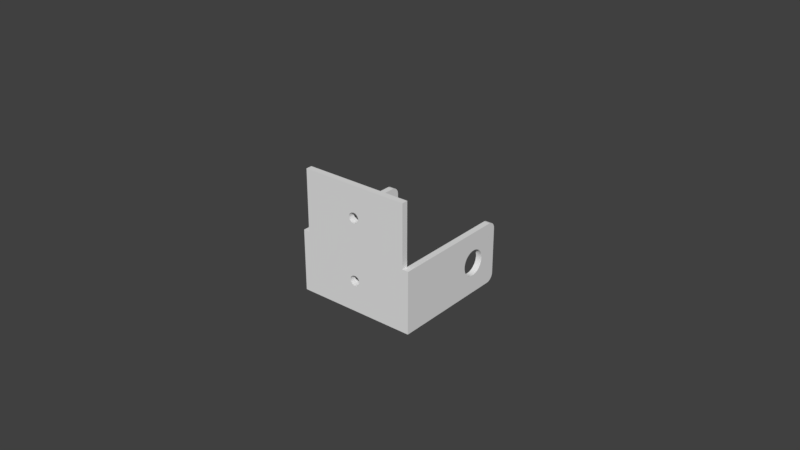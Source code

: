 # Source: upper-herkulex-bracket-3.blend  (saved by Blender 2.78.0; exported with 4.5.12 LTS)
import bpy
from mathutils import Matrix  # noqa: F401  (used for matrix-valued properties, if any)

bpy.ops.wm.read_factory_settings(use_empty=True)
scene = bpy.context.scene
scene.name = 'Scene'

# ---- collections
col_collection_1 = bpy.data.collections.new('Collection 1'); scene.collection.children.link(col_collection_1)

# ---- world
world_world = bpy.data.worlds.new('World'); scene.world = world_world
world_world.color = (0.05088, 0.05088, 0.05088)
world_world.use_sun_shadow = False
world_world.sun_shadow_jitter_overblur = 0.0
world_world.cycles.sampling_method = 'MANUAL'

# ---- meshes
me_cube_001 = bpy.data.meshes.new('Cube.001')
me_cube_001.from_pydata([(-0.0175, -0.02, 0.04), (-0.0175, -0.018, 0.04), (-0.0175, -0.018, 0.02), (-0.0175, -0.02, 0.02), (-0.00165, -0.02, 0.03), (0.0175, -0.02, 0.04), (0.0175, -0.018, 0.04), (-0.005, -0.018, 0.03211), (-0.005, -0.018, 0.02789), (-0.0195, -0.018, 0.02), (-0.0195, -0.02, 0.02), (-0.001642, -0.02, 0.02984), (0.001455, -0.02, 0.03078), (0.001524, -0.02, 0.03063), (0.001579, -0.02, 0.03048), (0.001618, -0.02, 0.03032), (0.001642, -0.02, 0.03016), (-0.001642, -0.02, 0.03016), (-0.001618, -0.02, 0.03032), (-0.001579, -0.02, 0.03048), (-0.001524, -0.02, 0.03063), (-0.001455, -0.02, 0.03078), (-0.001372, -0.02, 0.03092), (-0.001275, -0.02, 0.03105), (-0.001167, -0.02, 0.03117), (-0.001047, -0.02, 0.03128), (-0.0009167, -0.02, 0.03137), (-0.0007778, -0.02, 0.03146), (-0.0006314, -0.02, 0.03152), (-0.000479, -0.02, 0.03158), (-0.0003219, -0.02, 0.03162), (-0.0002018, -0.02, 0.03164), (0.0, -0.02, 0.03165), (0.0001213, -0.02, 0.03164), (0.0003219, -0.02, 0.03162), (0.0004397, -0.02, 0.03159), (0.0005933, -0.02, 0.03154), (0.0007778, -0.02, 0.03146), (0.0009167, -0.02, 0.03137), (0.001047, -0.02, 0.03128), (0.001167, -0.02, 0.03117), (0.001275, -0.02, 0.03105), (0.001372, -0.02, 0.03092), (0.0175, -0.02, 0.02), (0.0175, -0.018, 0.02), (0.005, -0.018, 0.03211), (0.005, -0.018, 0.035), (-0.005, -0.018, 0.035), (-0.005, -0.018, 0.02776), (-0.005, -0.018, 0.002), (-0.005, -0.018, 0.007143), (-0.005, -0.018, 0.00733), (-0.005, -0.018, 0.007475), (-0.005, -0.018, 0.007617), (-0.005, -0.018, 0.007755), (-0.005, -0.018, 0.007886), (-0.005, -0.018, 0.01211), (-0.005, -0.018, 0.01224), (-0.005, -0.018, 0.01238), (-0.005, -0.018, 0.01252), (-0.005, -0.018, 0.01267), (-0.005, -0.018, 0.01282), (-0.005, -0.018, 0.01296), (-0.005, -0.018, 0.0131), (-0.005, -0.018, 0.01324), (-0.005, -0.018, 0.02762), (-0.005, -0.015, 0.035), (-0.005, -0.015, 0.002), (-0.0175, -0.02, -9.313e-10), (-0.0195, -0.02, -9.313e-10), (-0.0195, 0.01, 0.02), (-0.0175, 0.01, 0.02), (-0.0195, -0.018, -9.313e-10), (-0.001618, -0.02, 0.02968), (-0.001642, -0.018, 0.02984), (-0.00165, -0.018, 0.03), (0.001372, -0.018, 0.03092), (0.001455, -0.018, 0.03078), (0.001524, -0.018, 0.03063), (0.001579, -0.018, 0.03048), (0.001618, -0.018, 0.03032), (0.001642, -0.018, 0.03016), (0.00165, -0.02, 0.03), (-0.001642, -0.018, 0.03016), (-0.001618, -0.018, 0.03032), (-0.001579, -0.018, 0.03048), (-0.001524, -0.018, 0.03063), (-0.001455, -0.018, 0.03078), (-0.001372, -0.018, 0.03092), (-0.001275, -0.018, 0.03105), (-0.001167, -0.018, 0.03117), (-0.001047, -0.018, 0.03128), (-0.0009167, -0.018, 0.03137), (-0.0007778, -0.018, 0.03146), (-0.0006314, -0.018, 0.03152), (-0.000479, -0.018, 0.03158), (-0.0003219, -0.018, 0.03162), (-0.0002178, -0.018, 0.03163), (0.0, -0.018, 0.03165), (0.0001051, -0.018, 0.03164), (0.0003219, -0.018, 0.03162), (0.000424, -0.018, 0.03159), (0.0005781, -0.018, 0.03154), (0.0007778, -0.018, 0.03146), (0.0009167, -0.018, 0.03137), (0.001047, -0.018, 0.03128), (0.001167, -0.018, 0.03117), (0.001275, -0.018, 0.03105), (0.0195, -0.02, 0.02), (0.0195, -0.018, 0.02), (0.005, -0.018, 0.02789), (0.005, -0.015, 0.002), (0.005, -0.015, 0.035), (0.005, -0.018, 0.02776), (0.005, -0.018, 0.02762), (0.005, -0.018, 0.02748), (0.005, -0.018, 0.0131), (0.005, -0.018, 0.01296), (0.005, -0.018, 0.01282), (0.005, -0.018, 0.002), (-0.01409, -0.018, 0.002), (-0.01422, -0.018, 0.002), (-0.01433, -0.018, 0.002), (-0.0175, -0.018, 0.002), (0.0, -0.015, 0.0331), (-0.002685, -0.015, 0.03155), (-0.002685, -0.015, 0.02845), (-2.71e-10, -0.015, 0.0269), (0.0, -0.015, 0.0131), (-0.002685, -0.015, 0.01155), (-0.002685, -0.015, 0.00845), (-2.71e-10, -0.015, 0.0069), (-0.003828, -0.015, 0.002), (0.0175, -0.02, -9.313e-10), (0.001431, -0.02, 0.009182), (0.001372, -0.02, 0.009083), (0.001275, -0.02, 0.008953), (0.001167, -0.02, 0.008833), (0.001047, -0.02, 0.008725), (0.0009167, -0.02, 0.008628), (0.0007778, -0.02, 0.008545), (0.0006314, -0.02, 0.008476), (0.000479, -0.02, 0.008421), (0.0003219, -0.02, 0.008382), (0.0001617, -0.02, 0.008358), (-1.324e-09, -0.02, 0.00835), (-0.0001617, -0.02, 0.008358), (-0.0003219, -0.02, 0.008382), (-0.000479, -0.02, 0.008421), (-0.0006314, -0.02, 0.008476), (-0.0007778, -0.02, 0.008545), (-0.0009167, -0.02, 0.008628), (-0.001047, -0.02, 0.008725), (-0.001167, -0.02, 0.008833), (-0.001275, -0.02, 0.008953), (-0.001372, -0.02, 0.009083), (-0.001455, -0.02, 0.009222), (-0.001524, -0.02, 0.009369), (-0.001579, -0.02, 0.009521), (-0.001618, -0.02, 0.009678), (-0.001642, -0.02, 0.009838), (-0.00165, -0.02, 0.01), (-0.001642, -0.02, 0.01016), (-0.001618, -0.02, 0.01032), (-0.001579, -0.02, 0.01048), (-0.001524, -0.02, 0.01063), (-0.001455, -0.02, 0.01078), (-0.0175, 0.01746, 0.02), (-0.0195, 0.01746, 0.02), (-0.0195, 0.01305, 0.0004816), (-0.0195, 0.01779, 2.172e-05), (-0.0195, 0.01746, -2.794e-09), (-0.0195, 0.009346, 0.01998), (-0.0195, 0.008695, 0.01991), (-0.0195, 0.008049, 0.01981), (-0.0195, 0.007412, 0.01966), (-0.0195, 0.006786, 0.01947), (-0.0195, 0.006173, 0.01924), (-0.0195, 0.005577, 0.01897), (-0.0195, 0.005, 0.01866), (-0.0195, 0.004444, 0.01831), (-0.0195, 0.003912, 0.01793), (-0.0195, 0.003407, 0.01752), (-0.0195, 0.002929, 0.01707), (-0.0195, 0.002482, 0.01659), (-0.0195, 0.002066, 0.01609), (-0.0195, 0.001685, 0.01556), (-0.0195, 0.00134, 0.015), (-0.0195, 0.001031, 0.01442), (-0.0195, 0.0007612, 0.01383), (-0.0195, 0.0005307, 0.01321), (-0.0195, 0.0003407, 0.01259), (-0.0195, 0.0001921, 0.01195), (-0.0195, 8.555e-05, 0.01131), (-0.0195, 2.141e-05, 0.01065), (-0.0195, 1.863e-09, 0.01), (-0.0195, 2.141e-05, 0.009346), (-0.0195, 8.556e-05, 0.008695), (-0.0195, 0.0001922, 0.008049), (-0.0195, 0.0003407, 0.007412), (-0.0195, 0.0005307, 0.006786), (-0.0195, 0.0007612, 0.006173), (-0.0195, 0.001031, 0.005577), (-0.0195, 0.00134, 0.005), (-0.0195, 0.001685, 0.004444), (-0.0195, 0.002066, 0.003912), (-0.0195, 0.002482, 0.003407), (-0.0195, 0.002929, 0.002929), (-0.0195, 0.003407, 0.002482), (-0.0195, 0.003912, 0.002066), (-0.0195, 0.004444, 0.001685), (-0.0195, 0.005, 0.00134), (-0.0195, 0.005577, 0.001031), (-0.0195, 0.006173, 0.0007612), (-0.0195, 0.006786, 0.0005307), (-0.0195, 0.007412, 0.0003407), (-0.0195, 0.008049, 0.0001921), (-0.0195, 0.008695, 8.555e-05), (-0.0195, 0.009346, 2.141e-05), (-0.0195, 0.01, -9.313e-10), (-0.0195, 0.01065, 2.141e-05), (-0.0195, 0.01131, 8.555e-05), (-0.0195, 0.01195, 0.0001921), (-0.0195, 0.01259, 0.0003407), (-0.0175, -0.01424, 0.002), (-0.0175, 1.333e-05, 0.009593), (-0.0175, 1.863e-09, 0.01), (-0.0175, 2.141e-05, 0.01065), (-0.0175, 8.555e-05, 0.01131), (-0.0175, 0.0001921, 0.01195), (-0.0175, 0.0003407, 0.01259), (-0.0175, 0.0005307, 0.01321), (-0.0175, 0.0007612, 0.01383), (-0.0175, 0.001031, 0.01442), (-0.0175, 0.00134, 0.015), (-0.0175, 0.001685, 0.01556), (-0.0175, 0.002066, 0.01609), (-0.0175, 0.002482, 0.01659), (-0.0175, 0.002929, 0.01707), (-0.0175, 0.003407, 0.01752), (-0.0175, 0.003912, 0.01793), (-0.0175, 0.004444, 0.01831), (-0.0175, 0.005, 0.01866), (-0.0175, 0.005577, 0.01897), (-0.0175, 0.006173, 0.01924), (-0.0175, 0.006786, 0.01947), (-0.0175, 0.007412, 0.01966), (-0.0175, 0.008049, 0.01981), (-0.0175, 0.008695, 0.01991), (-0.0175, 0.009346, 0.01998), (-0.001167, -0.02, 0.01117), (-0.001618, -0.018, 0.02968), (-0.002685, -0.018, 0.02935), (-0.002685, -0.018, 0.02919), (-0.002685, -0.018, 0.03065), (-0.002685, -0.018, 0.03155), (0.0, -0.018, 0.0331), (0.002685, -0.018, 0.03155), (0.002685, -0.018, 0.03065), (0.00165, -0.018, 0.03), (0.001642, -0.02, 0.02984), (0.0175, 0.01, 0.02), (0.0195, 0.01, 0.02), (0.0195, -0.02, -9.313e-10), (0.0195, -0.018, -9.313e-10), (0.002685, -0.015, 0.00845), (0.002685, -0.015, 0.01155), (0.0175, -0.018, 0.002), (0.002685, -0.015, 0.02845), (0.002685, -0.015, 0.03155), (-0.002685, -0.018, 0.02903), (-0.002685, -0.018, 0.02845), (-0.001573, -0.018, 0.02781), (-0.001431, -0.018, 0.02773), (-0.001267, -0.018, 0.02763), (-0.001167, -0.018, 0.02757), (-0.001047, -0.018, 0.0275), (-0.0009167, -0.018, 0.02743), (-0.0007778, -0.018, 0.02735), (-0.0006418, -0.018, 0.02727), (-0.000479, -0.018, 0.02718), (-0.0003219, -0.018, 0.02709), (-0.0001617, -0.018, 0.02699), (-1.209e-09, -0.018, 0.0269), (-1.396e-05, -0.018, 0.01309), (-0.0001747, -0.018, 0.013), (-0.000334, -0.018, 0.01291), (-0.0004901, -0.018, 0.01282), (-0.0006314, -0.018, 0.01274), (-0.0007874, -0.018, 0.01265), (-0.0009256, -0.018, 0.01257), (-0.001055, -0.018, 0.01249), (-0.001197, -0.018, 0.01241), (-0.002293, -0.018, 0.01178), (-0.002442, -0.018, 0.01169), (-0.002592, -0.018, 0.0116), (-0.002685, -0.018, 0.01148), (-0.002685, -0.018, 0.01131), (-0.002685, -0.018, 0.01114), (-0.002685, -0.018, 0.01097), (-0.002685, -0.018, 0.01081), (-0.002685, -0.018, 0.01065), (-0.002685, -0.018, 0.009347), (-0.002685, -0.018, 0.009191), (-0.002685, -0.018, 0.009028), (-0.002685, -0.018, 0.00886), (-0.002685, -0.018, 0.008688), (-0.002685, -0.018, 0.00845), (-2.71e-10, -0.018, 0.0069), (-0.0175, 0.01746, -2.794e-09), (0.0175, -0.018, -9.313e-10), (-0.001372, -0.02, 0.01092), (0.001524, -0.02, 0.009369), (0.001455, -0.018, 0.009222), (0.001372, -0.018, 0.009083), (0.001275, -0.018, 0.008953), (0.001167, -0.018, 0.008833), (0.001047, -0.018, 0.008725), (0.0009167, -0.018, 0.008628), (0.0007778, -0.018, 0.008545), (0.0006314, -0.018, 0.008476), (0.000479, -0.018, 0.008421), (0.0003219, -0.018, 0.008382), (0.0001617, -0.018, 0.008358), (-1.324e-09, -0.018, 0.00835), (-0.0001617, -0.018, 0.008358), (-0.0003219, -0.018, 0.008382), (-0.000479, -0.018, 0.008421), (-0.0006314, -0.018, 0.008476), (-0.0007778, -0.018, 0.008545), (-0.0009167, -0.018, 0.008628), (-0.001047, -0.018, 0.008725), (-0.001167, -0.018, 0.008833), (-0.001275, -0.018, 0.008953), (-0.001372, -0.018, 0.009083), (-0.001431, -0.018, 0.009182), (-0.001524, -0.018, 0.009369), (-0.001579, -0.018, 0.009521), (-0.001618, -0.018, 0.009678), (-0.001642, -0.018, 0.009838), (-0.00165, -0.018, 0.01), (-0.001642, -0.018, 0.01016), (-0.001618, -0.018, 0.01032), (-0.001579, -0.018, 0.01048), (-0.001524, -0.018, 0.01063), (-0.001455, -0.018, 0.01078), (-0.0175, 0.02, 0.01), (-0.0175, 0.02, 0.01746), (-0.0175, 0.01998, 0.01779), (-0.0175, 0.01991, 0.01812), (-0.0175, 0.01981, 0.01843), (-0.0175, 0.01966, 0.01873), (-0.0175, 0.01948, 0.01901), (-0.0175, 0.01926, 0.01926), (-0.0175, 0.01901, 0.01948), (-0.0175, 0.01873, 0.01966), (-0.0175, 0.01843, 0.01981), (-0.0175, 0.01812, 0.01991), (-0.0175, 0.01779, 0.01998), (-0.0175, 0.01065, 0.01998), (-0.0175, 0.01131, 0.01991), (-0.0175, 0.01195, 0.01981), (-0.0175, 0.01259, 0.01966), (-0.0175, 0.01321, 0.01947), (-0.0175, 0.01383, 0.01924), (-0.0175, 0.01442, 0.01897), (-0.0175, 0.01493, 0.0187), (-0.0175, 0.01556, 0.01831), (-0.0175, 0.01609, 0.01793), (-0.0175, 0.01659, 0.01752), (-0.0175, 0.01707, 0.01707), (-0.0175, 0.01752, 0.01659), (-0.0175, 0.01793, 0.01609), (-0.0175, 0.01831, 0.01556), (-0.0175, 0.01866, 0.015), (-0.0175, 0.01897, 0.01442), (-0.0175, 0.01924, 0.01383), (-0.0175, 0.01947, 0.01321), (-0.0175, 0.01966, 0.01259), (-0.0175, 0.01981, 0.01195), (-0.0175, 0.01991, 0.01131), (-0.0175, 0.01998, 0.01065), (-0.0195, 0.01779, 0.01998), (-0.0195, 0.013, 0.01953), (-0.0195, 0.01259, 0.01966), (-0.0195, 0.01195, 0.01981), (-0.0195, 0.01131, 0.01991), (-0.0195, 0.01065, 0.01998), (-0.0195, 0.004876, 0.01767), (-0.0195, 0.00441, 0.01729), (-0.0195, 0.003945, 0.0169), (-0.0195, 0.003479, 0.01652), (-0.0195, 0.003096, 0.01605), (-0.0195, 0.002715, 0.01559), (-0.0195, 0.002332, 0.01512), (-0.0195, 0.002048, 0.01459), (-0.0195, 0.001764, 0.01406), (-0.0195, 0.00148, 0.01353), (-0.0195, 0.001305, 0.01295), (-0.0195, 0.00113, 0.01238), (-0.0195, 0.000955, 0.0118), (-0.0195, 0.0008958, 0.0112), (-0.0195, 0.0008382, 0.01061), (-0.0195, 0.0007778, 0.01), (-0.0195, 0.0008369, 0.009399), (-0.0195, 0.0008958, 0.008802), (-0.0195, 0.000955, 0.008201), (-0.0195, 0.00113, 0.007623), (-0.0195, 0.001305, 0.007048), (-0.0195, 0.00148, 0.006471), (-0.0195, 0.001764, 0.005939), (-0.0195, 0.002048, 0.005409), (-0.0195, 0.002332, 0.004876), (-0.0195, 0.002715, 0.00441), (-0.0195, 0.003096, 0.003945), (-0.0195, 0.003479, 0.003479), (-0.0195, 0.003945, 0.003096), (-0.0195, 0.00441, 0.002715), (-0.0195, 0.004876, 0.002332), (-0.0195, 0.005409, 0.002048), (-0.0195, 0.005939, 0.001764), (-0.0195, 0.006471, 0.00148), (-0.0195, 0.007048, 0.001305), (-0.0195, 0.007623, 0.00113), (-0.0195, 0.008195, 0.0009568), (-0.0195, 0.008801, 0.0008958), (-0.0195, 0.009387, 0.0008382), (-0.0195, 0.01, 0.0007778), (-0.0195, 0.01, 0.01922), (-0.0195, 0.009387, 0.01916), (-0.0195, 0.008802, 0.0191), (-0.0195, 0.008201, 0.01905), (-0.0195, 0.007623, 0.01887), (-0.0195, 0.007048, 0.0187), (-0.0195, 0.006471, 0.01852), (-0.0195, 0.005939, 0.01824), (-0.0195, 0.005409, 0.01795), (-0.0195, 0.01812, 0.01991), (-0.0195, 0.01843, 0.01981), (-0.0195, 0.01873, 0.01966), (-0.0195, 0.01901, 0.01948), (-0.0195, 0.01926, 0.01926), (-0.0195, 0.01948, 0.01901), (-0.0195, 0.01966, 0.01873), (-0.0195, 0.01981, 0.01843), (-0.0195, 0.01991, 0.01812), (-0.0195, 0.01998, 0.01779), (-0.0195, 0.02, 0.01746), (-0.0195, 0.02, 0.002539), (-0.0195, 0.01998, 0.002207), (-0.0195, 0.01991, 0.001881), (-0.0195, 0.01981, 0.001567), (-0.0195, 0.01966, 0.001269), (-0.0195, 0.01948, 0.0009932), (-0.0195, 0.01926, 0.0007435), (-0.0195, 0.01901, 0.0005246), (-0.0195, 0.01873, 0.0003401), (-0.0195, 0.01843, 0.0001932), (-0.0195, 0.01812, 8.65e-05), (-0.0195, 0.01321, 0.0005307), (-0.0195, 0.01383, 0.0007612), (-0.0195, 0.01442, 0.001031), (-0.0195, 0.015, 0.00134), (-0.0195, 0.01556, 0.001685), (-0.0195, 0.01609, 0.002066), (-0.0195, 0.01659, 0.002482), (-0.0195, 0.01707, 0.002929), (-0.0195, 0.01752, 0.003407), (-0.0195, 0.0169, 0.003945), (-0.0195, 0.01767, 0.004876), (-0.0195, 0.01852, 0.006471), (-0.0195, 0.01905, 0.008201), (-0.0195, 0.01922, 0.01), (-0.0195, 0.01904, 0.01181), (-0.0195, 0.01852, 0.01353), (-0.0195, 0.01767, 0.01512), (-0.0195, 0.0169, 0.01605), (-0.0195, 0.01752, 0.01659), (-0.0195, 0.01707, 0.01707), (-0.0195, 0.01659, 0.01752), (-0.0195, 0.01609, 0.01793), (-0.0195, 0.01556, 0.01831), (-0.0195, 0.015, 0.01866), (-0.0195, 0.01442, 0.01897), (-0.0195, 0.01383, 0.01924), (-0.0195, 0.01321, 0.01947), (-0.0175, 0.01779, 2.172e-05), (-0.0175, 0.004876, 0.01767), (-0.0175, 0.006471, 0.01852), (-0.0175, 0.008201, 0.01905), (-0.0175, 0.01, 0.01922), (-0.0175, 0.0118, 0.01905), (-0.0175, 0.01353, 0.01852), (-0.0175, 0.01403, 0.01825), (-0.0175, 0.01512, 0.01767), (-0.0175, 0.01652, 0.01652), (-0.0175, 0.01767, 0.01512), (-0.0175, 0.01825, 0.01404), (-0.0175, 0.01852, 0.01353), (-0.0175, 0.01905, 0.0118), (-0.0175, 0.01954, 0.007014), (-0.0175, 0.01966, 0.007412), (-0.0175, 0.01981, 0.008049), (-0.0175, 0.01991, 0.008695), (-0.0175, 0.01998, 0.009346), (-0.0175, 0.0007778, 0.01), (-0.0175, 0.000955, 0.0118), (-0.0175, 0.00148, 0.01353), (-0.0175, 0.00175, 0.01404), (-0.0175, 0.002332, 0.01512), (-0.0175, 0.003479, 0.01652), (-0.0175, -0.01, 0.002), (-0.0175, -0.01, 0.0), (-0.0175, 0.01812, 8.65e-05), (-0.0175, 0.01843, 0.0001932), (-0.0175, 0.01873, 0.0003401), (-0.0175, 0.01901, 0.0005246), (-0.0175, 0.01926, 0.0007435), (-0.0175, 0.01948, 0.0009932), (-0.0175, 0.01966, 0.001269), (-0.0175, 0.01981, 0.001567), (-0.0175, 0.01991, 0.001881), (-0.0175, 0.01998, 0.002207), (-0.0175, 0.02, 0.002539), (-0.0175, 0.01947, 0.006786), (-0.0175, 0.01924, 0.006173), (-0.0175, 0.01897, 0.005577), (-0.0175, 0.01866, 0.005), (-0.0175, 0.01831, 0.004444), (-0.0175, 0.01793, 0.003912), (-0.0175, 0.01752, 0.003407), (-0.0175, 0.01707, 0.002929), (-0.0175, 0.01659, 0.002482), (-0.0175, 0.01609, 0.002066), (-0.0175, 0.01556, 0.001685), (-0.0175, 0.015, 0.00134), (-0.0175, 0.01442, 0.001031), (-0.0175, 0.01432, 0.0009846), (-0.0175, 0.01383, 0.0007612), (-0.0175, 0.01321, 0.0005307), (-0.0175, 0.01259, 0.0003407), (-0.0175, 0.01195, 0.0001921), (-0.0175, 0.01131, 8.555e-05), (-0.0175, 0.01065, 2.141e-05), (-0.0175, 0.01, -9.313e-10), (-0.0175, 0.009346, 2.141e-05), (-0.0175, 0.008695, 8.555e-05), (-0.0175, 0.008049, 0.0001921), (-0.0175, 0.007412, 0.0003407), (-0.0175, 0.006786, 0.0005307), (-0.0175, 0.006173, 0.0007612), (-0.0175, 0.005577, 0.001031), (-0.0175, 0.005, 0.00134), (-0.0175, 0.004444, 0.001685), (-0.0175, 0.003912, 0.002066), (-0.0175, 0.003407, 0.002482), (-0.0175, 0.002929, 0.002929), (-0.0175, 0.002482, 0.003407), (-0.0175, 0.002066, 0.003912), (-0.0175, 0.001685, 0.004444), (-0.0175, 0.00134, 0.005), (-0.0175, 0.001031, 0.005577), (-0.0175, 0.0007612, 0.006173), (-0.0175, 0.0005307, 0.006786), (-0.0175, 0.0003407, 0.007412), (-0.0175, 0.0001922, 0.008049), (-0.0175, 8.556e-05, 0.008695), (-0.0175, 2.141e-05, 0.009346), (-0.001579, -0.02, 0.02952), (-0.001275, -0.02, 0.01105), (-0.001579, -0.018, 0.02952), (0.002685, -0.018, 0.02845), (0.002685, -0.018, 0.02886), (0.002685, -0.018, 0.02903), (0.002685, -0.018, 0.02919), (0.002685, -0.018, 0.02935), (0.001642, -0.018, 0.02984), (0.001618, -0.02, 0.02968), (0.0195, 0.01746, 0.02), (0.0175, 0.01746, 0.02), (0.0175, 0.01305, 0.0004816), (0.0175, 0.01779, 2.172e-05), (0.0175, 0.01746, -2.794e-09), (0.0175, -0.01, 0.0), (0.0175, -0.01, 0.002), (0.0175, 0.009346, 0.01998), (0.0175, 0.008695, 0.01991), (0.0175, 0.008049, 0.01981), (0.0175, 0.007412, 0.01966), (0.0175, 0.006786, 0.01947), (0.0175, 0.006173, 0.01924), (0.0175, 0.005577, 0.01897), (0.0175, 0.005, 0.01866), (0.0175, 0.004444, 0.01831), (0.0175, 0.003912, 0.01793), (0.0175, 0.003407, 0.01752), (0.0175, 0.002929, 0.01707), (0.0175, 0.002482, 0.01659), (0.0175, 0.002066, 0.01609), (0.0175, 0.001685, 0.01556), (0.0175, 0.00134, 0.015), (0.0175, 0.001031, 0.01442), (0.0175, 0.0007612, 0.01383), (0.0175, 0.0005307, 0.01321), (0.0175, 0.0003407, 0.01259), (0.0175, 0.0001921, 0.01195), (0.0175, 8.555e-05, 0.01131), (0.0175, 2.141e-05, 0.01065), (0.0175, 1.863e-09, 0.01), (0.0175, 2.141e-05, 0.009346), (0.0175, 8.555e-05, 0.008695), (0.0175, 0.0001922, 0.008049), (0.0175, 0.0003407, 0.007412), (0.0175, 0.0005307, 0.006786), (0.0175, 0.0007612, 0.006173), (0.0175, 0.001031, 0.005577), (0.0175, 0.00134, 0.005), (0.0175, 0.001685, 0.004444), (0.0175, 0.002066, 0.003912), (0.0175, 0.002482, 0.003407), (0.0175, 0.002929, 0.002929), (0.0175, 0.003407, 0.002482), (0.0175, 0.003912, 0.002066), (0.0175, 0.004444, 0.001685), (0.0175, 0.005, 0.00134), (0.0175, 0.005577, 0.001031), (0.0175, 0.006173, 0.0007612), (0.0175, 0.006786, 0.0005307), (0.0175, 0.007412, 0.0003407), (0.0175, 0.008049, 0.0001921), (0.0175, 0.008695, 8.555e-05), (0.0175, 0.009346, 2.141e-05), (0.0175, 0.01, -9.313e-10), (0.0175, 0.01065, 2.141e-05), (0.0175, 0.01131, 8.555e-05), (0.0175, 0.01195, 0.0001921), (0.0175, 0.01259, 0.0003407), (0.0195, 1.333e-05, 0.009593), (0.0195, 1.863e-09, 0.01), (0.0195, 2.141e-05, 0.01065), (0.0195, 8.555e-05, 0.01131), (0.0195, 0.0001921, 0.01195), (0.0195, 0.0003407, 0.01259), (0.0195, 0.0005307, 0.01321), (0.0195, 0.0007612, 0.01383), (0.0195, 0.001031, 0.01442), (0.0195, 0.00134, 0.015), (0.0195, 0.001685, 0.01556), (0.0195, 0.002066, 0.01609), (0.0195, 0.002482, 0.01659), (0.0195, 0.002929, 0.01707), (0.0195, 0.003407, 0.01752), (0.0195, 0.003912, 0.01793), (0.0195, 0.004444, 0.01831), (0.0195, 0.005, 0.01866), (0.0195, 0.005577, 0.01897), (0.0195, 0.006173, 0.01924), (0.0195, 0.006786, 0.01947), (0.0195, 0.007412, 0.01966), (0.0195, 0.008049, 0.01981), (0.0195, 0.008695, 0.01991), (0.0195, 0.009346, 0.01998), (0.00165, -0.02, 0.01), (0.002685, -0.018, 0.00845), (0.002685, -0.018, 0.01148), (0.002592, -0.018, 0.0116), (0.002442, -0.018, 0.01169), (0.001275, -0.018, 0.01236), (0.001167, -0.018, 0.01243), (0.001047, -0.018, 0.0125), (0.0009167, -0.018, 0.01257), (0.0007778, -0.018, 0.01265), (0.0006204, -0.018, 0.01274), (0.000479, -0.018, 0.01282), (0.0003219, -0.018, 0.01291), (0.0001617, -0.018, 0.01301), (0.0001484, -0.018, 0.02699), (0.0003094, -0.018, 0.02708), (0.0004673, -0.018, 0.02717), (0.0006314, -0.018, 0.02726), (0.0007675, -0.018, 0.02734), (0.0009069, -0.018, 0.02742), (0.001038, -0.018, 0.0275), (0.001158, -0.018, 0.02757), (0.001267, -0.018, 0.02763), (0.001364, -0.018, 0.02769), (0.001503, -0.018, 0.02777), (-0.001524, -0.018, 0.02937), (-0.001455, -0.018, 0.02922), (-0.001372, -0.018, 0.02908), (-0.001275, -0.018, 0.02895), (-0.001167, -0.018, 0.02883), (-0.001047, -0.018, 0.02872), (-0.0009167, -0.018, 0.02863), (-0.0007778, -0.018, 0.02854), (-0.0006314, -0.018, 0.02848), (-0.000479, -0.018, 0.02842), (-0.0003219, -0.018, 0.02838), (-0.0001617, -0.018, 0.02836), (-1.324e-09, -0.018, 0.02835), (0.0, -0.018, 0.01165), (-0.0001617, -0.018, 0.01164), (-0.0003219, -0.018, 0.01162), (-0.000479, -0.018, 0.01158), (-0.0006314, -0.018, 0.01152), (-0.0007778, -0.018, 0.01146), (-0.0009167, -0.018, 0.01137), (-0.001047, -0.018, 0.01128), (-0.001167, -0.018, 0.01117), (-0.001275, -0.018, 0.01105), (-0.001372, -0.018, 0.01092), (0.001524, -0.018, 0.009369), (0.001579, -0.018, 0.009521), (0.001618, -0.018, 0.009678), (0.001642, -0.018, 0.009838), (0.00165, -0.018, 0.01), (0.001642, -0.018, 0.01016), (0.001618, -0.018, 0.01032), (0.001579, -0.018, 0.01048), (0.001524, -0.018, 0.01063), (0.001455, -0.018, 0.01078), (0.001579, -0.02, 0.009521), (-0.0195, 0.02, 0.01), (-0.0195, 0.007909, 0.01362), (-0.0195, 0.007667, 0.01349), (-0.0195, 0.007454, 0.01332), (-0.0195, 0.007243, 0.01314), (-0.0195, 0.00703, 0.01297), (-0.0195, 0.006856, 0.01276), (-0.0195, 0.006682, 0.01255), (-0.0195, 0.006508, 0.01233), (-0.0195, 0.006378, 0.01209), (-0.0195, 0.006249, 0.01185), (-0.0195, 0.00612, 0.01161), (-0.0195, 0.00604, 0.01134), (-0.0195, 0.00596, 0.01108), (-0.0195, 0.005881, 0.01082), (-0.0195, 0.003833, 0.01125), (-0.0195, 0.003574, 0.01139), (-0.0195, 0.003471, 0.01142), (-0.0195, 0.003293, 0.01147), (-0.0195, 0.003185, 0.01148), (-0.0195, 0.003, 0.0115), (-0.0195, 0.002666, 0.01146), (-0.0195, 0.002426, 0.01139), (-0.0195, 0.002167, 0.01125), (-0.0195, 0.002083, 0.01118), (-0.0195, 0.001939, 0.01106), (-0.0195, 0.001753, 0.01083), (-0.0195, 0.001614, 0.01057), (-0.0195, 0.001529, 0.01029), (-0.0195, 0.0015, 0.01), (-0.0195, 0.001529, 0.009707), (-0.0195, 0.001607, 0.00945), (-0.0195, 0.001753, 0.009167), (-0.0195, 0.001939, 0.008939), (-0.0195, 0.002167, 0.008753), (-0.0195, 0.002262, 0.008702), (-0.0195, 0.002426, 0.008614), (-0.0195, 0.002529, 0.008583), (-0.0195, 0.002666, 0.008541), (-0.0195, 0.002815, 0.008518), (-0.0195, 0.003, 0.0085), (-0.0195, 0.003293, 0.008529), (-0.0195, 0.003396, 0.00856), (-0.0195, 0.003574, 0.008614), (-0.0195, 0.003669, 0.008665), (-0.0195, 0.003833, 0.008753), (-0.0195, 0.005881, 0.009181), (-0.0195, 0.00596, 0.008918), (-0.0195, 0.00604, 0.008656), (-0.0195, 0.00612, 0.008393), (-0.0195, 0.006249, 0.00815), (-0.0195, 0.006378, 0.007909), (-0.0195, 0.006508, 0.007667), (-0.0195, 0.006682, 0.007454), (-0.0195, 0.006856, 0.007243), (-0.0195, 0.00703, 0.00703), (-0.0195, 0.007243, 0.006856), (-0.0195, 0.007454, 0.006682), (-0.0195, 0.007667, 0.006508), (-0.0195, 0.007909, 0.006378), (-0.0195, 0.00815, 0.006249), (-0.0195, 0.008393, 0.00612), (-0.0195, 0.008656, 0.00604), (-0.0195, 0.008918, 0.00596), (-0.0195, 0.009181, 0.005881), (-0.0195, 0.00878, 0.003866), (-0.0195, 0.008614, 0.003574), (-0.0195, 0.008529, 0.003293), (-0.0195, 0.008511, 0.003107), (-0.0195, 0.0085, 0.003), (-0.0195, 0.008529, 0.002707), (-0.0195, 0.008614, 0.002426), (-0.0195, 0.008753, 0.002167), (-0.0195, 0.008871, 0.002023), (-0.0195, 0.008939, 0.00194), (-0.0195, 0.009083, 0.001821), (-0.0195, 0.009167, 0.001753), (-0.0195, 0.009426, 0.001614), (-0.0195, 0.009604, 0.00156), (-0.0195, 0.009707, 0.001529), (-0.0195, 0.009893, 0.001511), (-0.0195, 0.01, 0.0015), (-0.0195, 0.01056, 0.0008328), (-0.0195, 0.0112, 0.0008958), (-0.0195, 0.0118, 0.000955), (-0.0195, 0.01238, 0.00113), (-0.0195, 0.01295, 0.001305), (-0.0195, 0.01353, 0.00148), (-0.0195, 0.01406, 0.001764), (-0.0195, 0.01459, 0.002048), (-0.0195, 0.01512, 0.002332), (-0.0195, 0.01559, 0.002715), (-0.0195, 0.01605, 0.003096), (-0.0195, 0.01652, 0.003479), (-0.0195, 0.01652, 0.01652), (-0.0195, 0.01605, 0.0169), (-0.0195, 0.01559, 0.01729), (-0.0195, 0.01512, 0.01767), (-0.0195, 0.01459, 0.01795), (-0.0195, 0.01406, 0.01824), (-0.0195, 0.01353, 0.01852), (-0.0195, 0.01295, 0.0187), (-0.0195, 0.01238, 0.01887), (-0.0195, 0.0118, 0.01905), (-0.0195, 0.0112, 0.0191), (-0.0195, 0.0106, 0.01916), (-0.0195, 0.01, 0.0185), (-0.0195, 0.009707, 0.01847), (-0.0195, 0.009426, 0.01839), (-0.0195, 0.009167, 0.01825), (-0.0195, 0.008939, 0.01806), (-0.0195, 0.008753, 0.01783), (-0.0195, 0.008614, 0.01757), (-0.0195, 0.008541, 0.01733), (-0.0195, 0.008518, 0.01719), (-0.0195, 0.0085, 0.017), (-0.0195, 0.008529, 0.01671), (-0.0195, 0.008614, 0.01643), (-0.0195, 0.008753, 0.01617), (-0.0195, 0.009181, 0.01412), (-0.0195, 0.008918, 0.01404), (-0.0195, 0.008656, 0.01396), (-0.0195, 0.008393, 0.01388), (-0.0195, 0.00815, 0.01375), (-0.0195, 0.01729, 0.00441), (-0.0195, 0.01795, 0.005409), (-0.0195, 0.01824, 0.005939), (-0.0195, 0.01887, 0.007623), (-0.0195, 0.01916, 0.009399), (-0.0195, 0.01916, 0.01061), (-0.0195, 0.0191, 0.0112), (-0.0195, 0.01887, 0.01238), (-0.0195, 0.0187, 0.01295), (-0.0195, 0.01824, 0.01406), (-0.0195, 0.01795, 0.01459), (-0.0195, 0.01729, 0.01559), (-0.0175, 0.003, 0.0111), (-0.0175, 0.003215, 0.01108), (-0.0175, 0.003421, 0.01102), (-0.0175, 0.003611, 0.01091), (-0.0175, 0.003778, 0.01078), (-0.0175, 0.0089, 0.017), (-0.0175, 0.008921, 0.01721), (-0.0175, 0.008984, 0.01742), (-0.0175, 0.009085, 0.01761), (-0.0175, 0.009222, 0.01778), (-0.0175, 0.009389, 0.01791), (-0.0175, 0.009579, 0.01802), (-0.0175, 0.009785, 0.01808), (-0.0175, 0.01, 0.0181), (-0.0175, 0.01021, 0.01808), (-0.0175, 0.01042, 0.01802), (-0.0175, 0.01061, 0.01791), (-0.0175, 0.01078, 0.01778), (-0.0175, 0.01091, 0.01761), (-0.0175, 0.01102, 0.01742), (-0.0175, 0.01108, 0.01721), (-0.0175, 0.0111, 0.017), (-0.0175, 0.01108, 0.01679), (-0.0175, 0.008921, 0.01679), (-0.0175, 0.003915, 0.01061), (-0.0175, 0.004016, 0.01042), (-0.0175, 0.004079, 0.01021), (-0.0175, 0.0041, 0.01), (-0.0175, 0.004079, 0.009785), (-0.0175, 0.004016, 0.009579), (-0.0175, 0.003915, 0.009389), (-0.0175, 0.003778, 0.009222), (-0.0175, 0.003611, 0.009085), (-0.0175, 0.003421, 0.008984), (-0.0175, 0.005876, 0.00923), (-0.0175, 0.0058, 0.01), (-0.0175, 0.005881, 0.01082), (-0.0175, 0.00612, 0.01161), (-0.0175, 0.006508, 0.01233), (-0.0175, 0.00703, 0.01297), (-0.0175, 0.007667, 0.01349), (-0.0175, 0.008393, 0.01388), (-0.0175, 0.009181, 0.01412), (-0.0175, 0.01, 0.0142), (-0.0175, 0.01082, 0.01412), (-0.0175, 0.01161, 0.01388), (-0.0175, 0.01233, 0.01349), (-0.0175, 0.01297, 0.01297), (-0.0175, 0.01349, 0.01233), (-0.0175, 0.01388, 0.01161), (-0.0175, 0.01412, 0.01082), (-0.0175, 0.0142, 0.01), (-0.0175, 0.01419, 0.00986), (-0.0175, 0.0159, 0.01), (-0.0175, 0.01592, 0.01021), (-0.0175, 0.01598, 0.01042), (-0.0175, 0.01609, 0.01061), (-0.0175, 0.01622, 0.01078), (-0.0175, 0.01639, 0.01091), (-0.0175, 0.01658, 0.01102), (-0.0175, 0.01679, 0.01108), (-0.0175, 0.017, 0.0111), (-0.0175, 0.01102, 0.01658), (-0.0175, 0.01091, 0.01639), (-0.0175, 0.01078, 0.01622), (-0.0175, 0.01061, 0.01609), (-0.0175, 0.01042, 0.01598), (-0.0175, 0.01021, 0.01592), (-0.0175, 0.01, 0.0159), (-0.0175, 0.009785, 0.01592), (-0.0175, 0.009579, 0.01598), (-0.0175, 0.009389, 0.01609), (-0.0175, 0.009222, 0.01622), (-0.0175, 0.009085, 0.01639), (-0.0175, 0.008984, 0.01658), (-0.0175, 0.01721, 0.01108), (-0.0175, 0.01742, 0.01102), (-0.0175, 0.01761, 0.01091), (-0.0175, 0.01778, 0.01078), (-0.0175, 0.01791, 0.01061), (-0.0175, 0.01802, 0.01042), (-0.0175, 0.01808, 0.01021), (-0.0175, 0.0181, 0.01), (-0.0175, 0.01808, 0.009785), (-0.0175, 0.01802, 0.009579), (-0.0175, 0.01791, 0.009389), (-0.0175, 0.01778, 0.009222), (-0.0175, 0.01761, 0.009085), (-0.0175, 0.01742, 0.008984), (-0.0175, 0.01721, 0.008921), (-0.0175, 0.017, 0.0089), (-0.0175, 0.01679, 0.008921), (-0.0175, 0.01822, 0.005915), (-0.0175, 0.01852, 0.006471), (-0.0175, 0.01905, 0.008201), (-0.0175, 0.01922, 0.01), (-0.0175, 0.01767, 0.004876), (-0.0175, 0.01652, 0.003479), (-0.0175, 0.01512, 0.002332), (-0.0175, 0.01353, 0.00148), (-0.0175, 0.01329, 0.001408), (-0.0175, 0.0118, 0.000955), (-0.0175, 0.01, 0.0007778), (-0.0175, 0.008201, 0.000955), (-0.0175, 0.006471, 0.00148), (-0.0175, 0.004876, 0.002332), (-0.0175, 0.003479, 0.003479), (-0.0175, 0.002332, 0.004876), (-0.0175, 0.00148, 0.006471), (-0.0175, 0.000955, 0.008201), (-0.0175, 0.01091, 0.002389), (-0.0175, 0.01078, 0.002222), (-0.0175, 0.01061, 0.002085), (-0.0175, 0.01042, 0.001984), (-0.0175, 0.01021, 0.001921), (-0.0175, 0.01, 0.0019), (-0.0175, 0.009785, 0.001921), (-0.0175, 0.009579, 0.001984), (-0.0175, 0.009389, 0.002085), (-0.0175, 0.009222, 0.002222), (-0.0175, 0.009085, 0.002389), (-0.0175, 0.008984, 0.002579), (-0.0175, 0.008921, 0.002785), (-0.0175, 0.0089, 0.003), (-0.0175, 0.003215, 0.008921), (-0.0175, 0.003, 0.0089), (-0.0175, 0.002785, 0.008921), (-0.0175, 0.002579, 0.008984), (-0.0175, 0.002389, 0.009085), (-0.0175, 0.002222, 0.009222), (-0.0175, 0.002085, 0.009389), (-0.0175, 0.001984, 0.009579), (-0.0175, 0.001921, 0.009785), (-0.0175, 0.0019, 0.01), (-0.0175, 0.001921, 0.01021), (-0.0175, 0.001984, 0.01042), (-0.0175, 0.002085, 0.01061), (-0.0175, 0.002222, 0.01078), (-0.0175, 0.002389, 0.01091), (-0.0175, 0.002579, 0.01102), (-0.0175, 0.002785, 0.01108), (-0.001524, -0.02, 0.02937), (0.001579, -0.018, 0.02952), (0.001618, -0.018, 0.02968), (0.001579, -0.02, 0.02952), (0.0195, 0.0169, 0.01605), (0.0195, 0.01767, 0.01512), (0.0195, 0.01852, 0.01353), (0.0195, 0.01905, 0.0118), (0.0195, 0.02, 0.002539), (0.0195, 0.02, 0.01746), (0.0195, 0.01998, 0.01779), (0.0195, 0.01991, 0.01812), (0.0195, 0.01981, 0.01843), (0.0195, 0.01966, 0.01873), (0.0195, 0.01948, 0.01901), (0.0195, 0.01926, 0.01926), (0.0195, 0.01901, 0.01948), (0.0195, 0.01873, 0.01966), (0.0195, 0.01843, 0.01981), (0.0195, 0.01812, 0.01991), (0.0195, 0.01779, 0.01998), (0.0195, 0.01065, 0.01998), (0.0195, 0.01131, 0.01991), (0.0195, 0.01195, 0.01981), (0.0195, 0.01259, 0.01966), (0.0195, 0.01321, 0.01947), (0.0195, 0.01383, 0.01924), (0.0195, 0.01442, 0.01897), (0.0195, 0.015, 0.01866), (0.0195, 0.01556, 0.01831), (0.0195, 0.01609, 0.01793), (0.0195, 0.01659, 0.01752), (0.0195, 0.01707, 0.01707), (0.0195, 0.01752, 0.01659), (0.0175, 0.01779, 0.01998), (0.0175, 0.013, 0.01953), (0.0175, 0.01259, 0.01966), (0.0175, 0.01195, 0.01981), (0.0175, 0.01131, 0.01991), (0.0175, 0.01065, 0.01998), (0.0175, 0.004876, 0.01767), (0.0175, 0.00441, 0.01729), (0.0175, 0.003945, 0.0169), (0.0175, 0.003479, 0.01652), (0.0175, 0.003096, 0.01605), (0.0175, 0.002715, 0.01559), (0.0175, 0.002332, 0.01512), (0.0175, 0.002048, 0.01459), (0.0175, 0.001764, 0.01406), (0.0175, 0.00148, 0.01353), (0.0175, 0.001305, 0.01295), (0.0175, 0.00113, 0.01238), (0.0175, 0.000955, 0.0118), (0.0175, 0.0008958, 0.0112), (0.0175, 0.0008369, 0.0106), (0.0175, 0.0007778, 0.01), (0.0175, 0.0008369, 0.009399), (0.0175, 0.0008958, 0.008801), (0.0175, 0.000955, 0.008201), (0.0175, 0.00113, 0.007623), (0.0175, 0.001305, 0.007048), (0.0175, 0.00148, 0.006471), (0.0175, 0.001764, 0.005939), (0.0175, 0.002048, 0.005409), (0.0175, 0.002332, 0.004876), (0.0175, 0.002715, 0.00441), (0.0175, 0.003096, 0.003945), (0.0175, 0.003479, 0.003479), (0.0175, 0.003945, 0.003096), (0.0175, 0.00441, 0.002715), (0.0175, 0.004876, 0.002332), (0.0175, 0.005409, 0.002048), (0.0175, 0.005939, 0.001764), (0.0175, 0.006471, 0.00148), (0.0175, 0.007048, 0.001305), (0.0175, 0.007623, 0.00113), (0.0175, 0.008201, 0.000955), (0.0175, 0.008801, 0.0008958), (0.0175, 0.009399, 0.0008369), (0.0175, 0.01, 0.0007778), (0.0175, 0.01, 0.01922), (0.0175, 0.009399, 0.01916), (0.0175, 0.008801, 0.0191), (0.0175, 0.008201, 0.01905), (0.0175, 0.007623, 0.01887), (0.0175, 0.007048, 0.0187), (0.0175, 0.006471, 0.01852), (0.0175, 0.005939, 0.01824), (0.0175, 0.005409, 0.01795), (0.0175, 0.02, 0.01), (0.0175, 0.02, 0.002539), (0.0175, 0.01998, 0.002207), (0.0175, 0.01991, 0.001881), (0.0175, 0.01981, 0.001567), (0.0175, 0.01966, 0.001269), (0.0175, 0.01948, 0.0009932), (0.0175, 0.01926, 0.0007435), (0.0175, 0.01901, 0.0005246), (0.0175, 0.01873, 0.0003401), (0.0175, 0.01843, 0.0001932), (0.0175, 0.01812, 8.65e-05), (0.0175, 0.01321, 0.0005307), (0.0175, 0.01383, 0.0007612), (0.0175, 0.01442, 0.001031), (0.0175, 0.015, 0.00134), (0.0175, 0.01556, 0.001685), (0.0175, 0.01609, 0.002066), (0.0175, 0.01659, 0.002482), (0.0175, 0.01707, 0.002929), (0.0175, 0.01752, 0.003407), (0.0175, 0.01793, 0.003912), (0.0175, 0.01831, 0.004444), (0.0175, 0.01866, 0.005), (0.0175, 0.01897, 0.005577), (0.0175, 0.01924, 0.006173), (0.0175, 0.01947, 0.006786), (0.0175, 0.01966, 0.007412), (0.0175, 0.01981, 0.008049), (0.0175, 0.01991, 0.008695), (0.0175, 0.01998, 0.009346), (0.0195, 0.01746, -2.794e-09), (0.0195, 0.01779, 2.172e-05), (0.0195, 0.004876, 0.01767), (0.0195, 0.005409, 0.01795), (0.0195, 0.005939, 0.01824), (0.0195, 0.006471, 0.01852), (0.0195, 0.007048, 0.0187), (0.0195, 0.007623, 0.01887), (0.0195, 0.008201, 0.01905), (0.0195, 0.008801, 0.0191), (0.0195, 0.009399, 0.01916), (0.0195, 0.01, 0.01922), (0.0195, 0.0106, 0.01916), (0.0195, 0.0112, 0.0191), (0.0195, 0.0118, 0.01905), (0.0195, 0.01238, 0.01887), (0.0195, 0.01295, 0.0187), (0.0195, 0.01353, 0.01852), (0.0195, 0.01406, 0.01824), (0.0195, 0.01459, 0.01795), (0.0195, 0.01512, 0.01767), (0.0195, 0.01559, 0.01729), (0.0195, 0.01605, 0.0169), (0.0195, 0.01652, 0.01652), (0.0195, 0.0007778, 0.01), (0.0195, 0.0008369, 0.0106), (0.0195, 0.0008958, 0.0112), (0.0195, 0.000955, 0.0118), (0.0195, 0.00113, 0.01238), (0.0195, 0.001305, 0.01295), (0.0195, 0.00148, 0.01353), (0.0195, 0.001764, 0.01406), (0.0195, 0.002048, 0.01459), (0.0195, 0.002332, 0.01512), (0.0195, 0.002715, 0.01559), (0.0195, 0.003096, 0.01605), (0.0195, 0.003479, 0.01652), (0.0195, 0.003945, 0.0169), (0.0195, 0.00441, 0.01729), (0.0195, 0.01812, 8.65e-05), (0.0195, 0.01843, 0.0001932), (0.0195, 0.01873, 0.0003401), (0.0195, 0.01901, 0.0005246), (0.0195, 0.01926, 0.0007435), (0.0195, 0.01948, 0.0009932), (0.0195, 0.01966, 0.001269), (0.0195, 0.01981, 0.001567), (0.0195, 0.01991, 0.001881), (0.0195, 0.01998, 0.002207), (0.0195, 0.01922, 0.01), (0.0195, 0.01905, 0.008201), (0.0195, 0.01852, 0.006471), (0.0195, 0.01767, 0.004876), (0.0195, 0.0169, 0.003945), (0.0195, 0.01752, 0.003407), (0.0195, 0.01707, 0.002929), (0.0195, 0.01659, 0.002482), (0.0195, 0.01609, 0.002066), (0.0195, 0.01556, 0.001685), (0.0195, 0.015, 0.00134), (0.0195, 0.01442, 0.001031), (0.0195, 0.01383, 0.0007612), (0.0195, 0.01321, 0.0005307), (0.0195, 0.01259, 0.0003407), (0.0195, 0.01195, 0.0001921), (0.0195, 0.01131, 8.555e-05), (0.0195, 0.01065, 2.141e-05), (0.0195, 0.01, -9.313e-10), (0.0195, 0.009346, 2.141e-05), (0.0195, 0.008695, 8.555e-05), (0.0195, 0.008049, 0.0001921), (0.0195, 0.007412, 0.0003407), (0.0195, 0.006786, 0.0005307), (0.0195, 0.006173, 0.0007612), (0.0195, 0.005577, 0.001031), (0.0195, 0.005, 0.00134), (0.0195, 0.004444, 0.001685), (0.0195, 0.003912, 0.002066), (0.0195, 0.003407, 0.002482), (0.0195, 0.002929, 0.002929), (0.0195, 0.002482, 0.003407), (0.0195, 0.002066, 0.003912), (0.0195, 0.001685, 0.004444), (0.0195, 0.00134, 0.005), (0.0195, 0.001031, 0.005577), (0.0195, 0.0007612, 0.006173), (0.0195, 0.0005307, 0.006786), (0.0195, 0.0003407, 0.007412), (0.0195, 0.0001922, 0.008049), (0.0195, 8.555e-05, 0.008695), (0.0195, 2.141e-05, 0.009346), (0.001642, -0.02, 0.01016), (0.001642, -0.02, 0.009838), (0.001372, -0.018, 0.01092), (0.001275, -0.018, 0.01105), (0.001167, -0.018, 0.01117), (0.001047, -0.018, 0.01128), (0.0009167, -0.018, 0.01137), (0.0007778, -0.018, 0.01146), (0.0006314, -0.018, 0.01152), (0.000479, -0.018, 0.01158), (0.0003219, -0.018, 0.01162), (0.0001617, -0.018, 0.01164), (0.0001617, -0.018, 0.02836), (0.0003219, -0.018, 0.02838), (0.000479, -0.018, 0.02842), (0.0006314, -0.018, 0.02848), (0.0007778, -0.018, 0.02854), (0.0009167, -0.018, 0.02863), (0.001047, -0.018, 0.02872), (0.001167, -0.018, 0.02883), (0.001275, -0.018, 0.02895), (0.001372, -0.018, 0.02908), (0.001455, -0.018, 0.02922), (0.001524, -0.018, 0.02937), (-0.001455, -0.02, 0.02922), (-0.001372, -0.02, 0.02908), (-0.001275, -0.02, 0.02895), (-0.001167, -0.02, 0.02883), (-0.001047, -0.02, 0.02872), (-0.0009167, -0.02, 0.02863), (-0.0007778, -0.02, 0.02854), (-0.0006314, -0.02, 0.02848), (-0.000479, -0.02, 0.02842), (-0.0003219, -0.02, 0.02838), (-0.0001617, -0.02, 0.02836), (-1.324e-09, -0.02, 0.02835), (0.0, -0.02, 0.01165), (-0.0001617, -0.02, 0.01164), (-0.0003219, -0.02, 0.01162), (-0.000479, -0.02, 0.01158), (-0.0006314, -0.02, 0.01152), (-0.0007778, -0.02, 0.01146), (-0.0009167, -0.02, 0.01137), (-0.001047, -0.02, 0.01128), (0.001618, -0.02, 0.009678), (0.001618, -0.02, 0.01032), (0.001579, -0.02, 0.01048), (0.001524, -0.02, 0.01063), (0.001455, -0.02, 0.01078), (-0.0195, 0.005854, 0.01055), (-0.0195, 0.004247, 0.01083), (-0.0195, 0.004061, 0.01106), (-0.01925, 0.003611, 0.01091), (-0.01925, 0.003421, 0.01102), (-0.01925, 0.003215, 0.01108), (-0.01925, 0.003, 0.0111), (-0.01925, 0.002785, 0.01108), (-0.01925, 0.002579, 0.01102), (-0.01925, 0.002389, 0.01091), (-0.01925, 0.002222, 0.01078), (-0.01925, 0.001984, 0.01042), (-0.01925, 0.002085, 0.01061), (-0.01925, 0.001921, 0.01021), (-0.01925, 0.0019, 0.01), (-0.01925, 0.001921, 0.009785), (-0.01925, 0.001984, 0.009579), (-0.01925, 0.002085, 0.009389), (-0.01925, 0.002222, 0.009222), (-0.01925, 0.002389, 0.009085), (-0.01925, 0.002579, 0.008984), (-0.01925, 0.002785, 0.008921), (-0.01925, 0.003, 0.0089), (-0.01925, 0.003215, 0.008921), (-0.01925, 0.003421, 0.008984), (-0.01925, 0.003611, 0.009085), (-0.0195, 0.005854, 0.009454), (-0.0195, 0.004061, 0.008939), (-0.0195, 0.004247, 0.009167), (-0.0195, 0.004298, 0.009262), (-0.0175, 0.00612, 0.008393), (-0.0175, 0.006508, 0.007667), (-0.0175, 0.00703, 0.00703), (-0.0175, 0.007667, 0.006508), (-0.0175, 0.008393, 0.00612), (-0.0175, 0.009181, 0.005881), (-0.0195, 0.009454, 0.005854), (-0.0195, 0.009167, 0.004247), (-0.0195, 0.008939, 0.004061), (-0.01925, 0.009085, 0.003611), (-0.01925, 0.008984, 0.003421), (-0.01925, 0.008921, 0.003215), (-0.01925, 0.0089, 0.003), (-0.01925, 0.008921, 0.002785), (-0.01925, 0.008984, 0.002579), (-0.01925, 0.009085, 0.002389), (-0.01925, 0.009222, 0.002222), (-0.01925, 0.009389, 0.002085), (-0.01925, 0.009579, 0.001984), (-0.01925, 0.009785, 0.001921), (-0.01925, 0.01, 0.0019), (-0.0195, 0.01029, 0.001529), (-0.0195, 0.01047, 0.001583), (-0.0195, 0.01057, 0.001614), (-0.0195, 0.01074, 0.001702), (-0.0195, 0.01083, 0.001753), (-0.0195, 0.01106, 0.00194), (-0.0195, 0.01125, 0.002167), (-0.0195, 0.01133, 0.002331), (-0.0195, 0.01139, 0.002426), (-0.0195, 0.01144, 0.002604), (-0.0195, 0.01147, 0.002707), (-0.0195, 0.0115, 0.003), (-0.0195, 0.01147, 0.003293), (-0.0195, 0.01139, 0.003574), (-0.0195, 0.01122, 0.003866), (-0.0195, 0.01082, 0.005881), (-0.0195, 0.01108, 0.00596), (-0.0195, 0.01134, 0.00604), (-0.0195, 0.01161, 0.00612), (-0.0195, 0.01185, 0.006249), (-0.0195, 0.01209, 0.006378), (-0.0195, 0.01233, 0.006508), (-0.0195, 0.01255, 0.006682), (-0.0195, 0.01276, 0.006856), (-0.0195, 0.01297, 0.00703), (-0.0195, 0.01314, 0.007243), (-0.0195, 0.01055, 0.01839), (-0.0195, 0.01029, 0.01847), (-0.0195, 0.01314, 0.01276), (-0.0195, 0.01297, 0.01297), (-0.0195, 0.01276, 0.01314), (-0.0195, 0.01255, 0.01332), (-0.0195, 0.01233, 0.01349), (-0.0195, 0.01209, 0.01362), (-0.0195, 0.01185, 0.01375), (-0.0195, 0.01161, 0.01388), (-0.0195, 0.01134, 0.01396), (-0.0195, 0.01108, 0.01404), (-0.0195, 0.01082, 0.01412), (-0.0195, 0.01125, 0.01617), (-0.0195, 0.0113, 0.01626), (-0.0195, 0.01139, 0.01643), (-0.0195, 0.01142, 0.01653), (-0.0195, 0.01147, 0.01671), (-0.0195, 0.0115, 0.017), (-0.0195, 0.01146, 0.01733), (-0.0195, 0.01139, 0.01757), (-0.0195, 0.01125, 0.01783), (-0.0195, 0.01106, 0.01806), (-0.0195, 0.01083, 0.01825), (-0.01925, 0.01, 0.0181), (-0.01925, 0.009785, 0.01808), (-0.01925, 0.009579, 0.01802), (-0.01925, 0.009389, 0.01791), (-0.01925, 0.009222, 0.01778), (-0.01925, 0.009085, 0.01761), (-0.01925, 0.008921, 0.01721), (-0.01925, 0.008984, 0.01742), (-0.01925, 0.0089, 0.017), (-0.01925, 0.008921, 0.01679), (-0.01925, 0.008984, 0.01658), (-0.0195, 0.009454, 0.01415), (-0.0195, 0.008821, 0.01608), (-0.0195, 0.008939, 0.01594), (-0.0195, 0.009023, 0.01587), (-0.0195, 0.009167, 0.01575), (-0.0195, 0.01332, 0.007454), (-0.0195, 0.01349, 0.007667), (-0.0195, 0.01375, 0.00815), (-0.0195, 0.01388, 0.008393), (-0.0195, 0.01362, 0.007909), (-0.0195, 0.0187, 0.007048), (-0.0195, 0.01404, 0.008918), (-0.0195, 0.01412, 0.009181), (-0.0195, 0.01608, 0.008821), (-0.0195, 0.01617, 0.008753), (-0.0195, 0.01633, 0.008665), (-0.0195, 0.01643, 0.008614), (-0.0195, 0.0166, 0.00856), (-0.0195, 0.01671, 0.008529), (-0.0195, 0.01689, 0.008511), (-0.0195, 0.017, 0.0085), (-0.0195, 0.01729, 0.008529), (-0.0195, 0.0191, 0.008801), (-0.0195, 0.01839, 0.00945), (-0.0195, 0.01844, 0.009604), (-0.0195, 0.01847, 0.009707), (-0.0195, 0.0185, 0.01), (-0.0195, 0.01806, 0.01106), (-0.0195, 0.01783, 0.01125), (-0.0195, 0.01757, 0.01139), (-0.0195, 0.0174, 0.01144), (-0.0195, 0.01729, 0.01147), (-0.0195, 0.01847, 0.01029), (-0.0195, 0.01839, 0.01057), (-0.0195, 0.01825, 0.01083), (-0.0195, 0.01396, 0.01134), (-0.0195, 0.01388, 0.01161), (-0.0195, 0.01711, 0.01149), (-0.0195, 0.017, 0.0115), (-0.0195, 0.01671, 0.01147), (-0.0195, 0.01643, 0.01139), (-0.0195, 0.01613, 0.01122), (-0.0195, 0.01412, 0.01082), (-0.0195, 0.01404, 0.01108), (-0.0195, 0.01362, 0.01209), (-0.0195, 0.01349, 0.01233), (-0.0195, 0.01375, 0.01185), (-0.0195, 0.01332, 0.01255), (-0.01925, 0.003778, 0.01078), (-0.01925, 0.01021, 0.01808), (-0.01925, 0.01042, 0.01802), (-0.01925, 0.01061, 0.01791), (-0.01925, 0.01078, 0.01778), (-0.01925, 0.01091, 0.01761), (-0.01925, 0.01102, 0.01742), (-0.01925, 0.01108, 0.01721), (-0.01925, 0.0111, 0.017), (-0.01925, 0.01108, 0.01679), (-0.01925, 0.003915, 0.01061), (-0.01925, 0.004016, 0.01042), (-0.01925, 0.004079, 0.01021), (-0.01925, 0.0041, 0.01), (-0.01925, 0.004079, 0.009785), (-0.01925, 0.004016, 0.009579), (-0.01925, 0.003915, 0.009389), (-0.01925, 0.003778, 0.009222), (-0.0175, 0.008921, 0.003215), (-0.0175, 0.008984, 0.003421), (-0.0175, 0.009085, 0.003611), (-0.0175, 0.009222, 0.003778), (-0.0175, 0.009389, 0.003915), (-0.0175, 0.009579, 0.004016), (-0.0175, 0.009785, 0.004079), (-0.0175, 0.01, 0.0041), (-0.0175, 0.01021, 0.004079), (-0.0175, 0.01042, 0.004016), (-0.0175, 0.01061, 0.003915), (-0.0175, 0.01078, 0.003778), (-0.0175, 0.01091, 0.003611), (-0.0175, 0.01102, 0.003421), (-0.0175, 0.01108, 0.003215), (-0.0175, 0.0111, 0.003), (-0.0175, 0.01108, 0.002785), (-0.0175, 0.01102, 0.002579), (-0.0175, 0.01658, 0.008984), (-0.0175, 0.01639, 0.009085), (-0.0175, 0.01622, 0.009222), (-0.0175, 0.01609, 0.009389), (-0.0175, 0.01598, 0.009579), (-0.0175, 0.01592, 0.009785), (-0.0175, 0.01412, 0.009181), (-0.0175, 0.01388, 0.008393), (-0.0175, 0.01349, 0.007667), (-0.0175, 0.01297, 0.00703), (-0.0175, 0.01233, 0.006508), (-0.0175, 0.01161, 0.00612), (-0.0175, 0.01082, 0.005881), (-0.0175, 0.01, 0.0058), (-0.0195, 0.005827, 0.009726), (-0.0195, 0.0058, 0.01), (-0.0195, 0.005827, 0.01027), (-0.0195, 0.009726, 0.01417), (-0.0195, 0.01, 0.0142), (-0.0195, 0.01027, 0.01417), (-0.0195, 0.01055, 0.01415), (-0.0195, 0.01415, 0.01055), (-0.0195, 0.01417, 0.01027), (-0.0195, 0.0142, 0.01), (-0.0195, 0.01417, 0.009726), (-0.0195, 0.01415, 0.009454), (-0.01925, 0.0159, 0.01), (-0.01925, 0.01592, 0.01021), (-0.01925, 0.01598, 0.01042), (-0.01925, 0.01609, 0.01061), (-0.01925, 0.01622, 0.01078), (-0.01925, 0.01639, 0.01091), (-0.01925, 0.01658, 0.01102), (-0.01925, 0.01679, 0.01108), (-0.01925, 0.017, 0.0111), (-0.01925, 0.01102, 0.01658), (-0.01925, 0.01091, 0.01639), (-0.01925, 0.01078, 0.01622), (-0.01925, 0.01061, 0.01609), (-0.01925, 0.01042, 0.01598), (-0.01925, 0.01021, 0.01592), (-0.01925, 0.01, 0.0159), (-0.01925, 0.009785, 0.01592), (-0.01925, 0.009579, 0.01598), (-0.01925, 0.009389, 0.01609), (-0.01925, 0.009222, 0.01622), (-0.01925, 0.009085, 0.01639), (-0.01925, 0.01721, 0.01108), (-0.01925, 0.01742, 0.01102), (-0.01925, 0.01761, 0.01091), (-0.01925, 0.01778, 0.01078), (-0.01925, 0.01791, 0.01061), (-0.01925, 0.01802, 0.01042), (-0.01925, 0.01808, 0.01021), (-0.01925, 0.0181, 0.01), (-0.01925, 0.01808, 0.009785), (-0.01925, 0.01802, 0.009579), (-0.01925, 0.01791, 0.009389), (-0.01925, 0.01778, 0.009222), (-0.01925, 0.01761, 0.009085), (-0.01925, 0.01742, 0.008984), (-0.01925, 0.01721, 0.008921), (-0.01925, 0.017, 0.0089), (-0.01925, 0.01679, 0.008921), (-0.01925, 0.01091, 0.002389), (-0.01925, 0.01078, 0.002222), (-0.01925, 0.01061, 0.002085), (-0.01925, 0.01042, 0.001984), (-0.01925, 0.01021, 0.001921), (0.001524, -0.02, 0.02937), (0.0195, 0.01729, 0.01559), (0.0195, 0.01795, 0.01459), (0.0195, 0.01824, 0.01406), (0.0195, 0.0187, 0.01295), (0.0195, 0.01887, 0.01238), (0.0195, 0.02, 0.01), (0.0175, 0.02, 0.01746), (0.0175, 0.01998, 0.01779), (0.0175, 0.01991, 0.01812), (0.0175, 0.01981, 0.01843), (0.0175, 0.01966, 0.01873), (0.0175, 0.01948, 0.01901), (0.0175, 0.01926, 0.01926), (0.0175, 0.01901, 0.01948), (0.0175, 0.01873, 0.01966), (0.0175, 0.01843, 0.01981), (0.0175, 0.01812, 0.01991), (0.0175, 0.01998, 0.01065), (0.0175, 0.01991, 0.01131), (0.0175, 0.01981, 0.01195), (0.0175, 0.01966, 0.01259), (0.0175, 0.01947, 0.01321), (0.0175, 0.01924, 0.01383), (0.0175, 0.01897, 0.01442), (0.0175, 0.01866, 0.015), (0.0175, 0.01831, 0.01556), (0.0175, 0.01793, 0.01609), (0.0175, 0.01752, 0.01659), (0.0175, 0.01707, 0.01707), (0.0175, 0.01659, 0.01752), (0.0175, 0.01609, 0.01793), (0.0175, 0.01556, 0.01831), (0.0175, 0.015, 0.01866), (0.0175, 0.01442, 0.01897), (0.0175, 0.01383, 0.01924), (0.0175, 0.01321, 0.01947), (0.0175, 0.007925, 0.01359), (0.0175, 0.007694, 0.01345), (0.0175, 0.007474, 0.01329), (0.0175, 0.007264, 0.01312), (0.0175, 0.007065, 0.01293), (0.0175, 0.00688, 0.01274), (0.0175, 0.006708, 0.01253), (0.0175, 0.006549, 0.01231), (0.0175, 0.006406, 0.01208), (0.0175, 0.006278, 0.01184), (0.0175, 0.006166, 0.01159), (0.0175, 0.00607, 0.01133), (0.0175, 0.005991, 0.01107), (0.0175, 0.00593, 0.01081), (0.0175, 0.005885, 0.01054), (0.0175, 0.005859, 0.01027), (0.0175, 0.00585, 0.01), (0.0175, 0.005859, 0.009729), (0.0175, 0.005885, 0.009458), (0.0175, 0.00593, 0.00919), (0.0175, 0.005991, 0.008926), (0.0175, 0.00607, 0.008666), (0.0175, 0.006166, 0.008412), (0.0175, 0.006278, 0.008164), (0.0175, 0.006406, 0.007925), (0.0175, 0.006549, 0.007694), (0.0175, 0.006708, 0.007474), (0.0175, 0.00688, 0.007264), (0.0175, 0.007065, 0.007065), (0.0175, 0.007264, 0.00688), (0.0175, 0.007474, 0.006708), (0.0175, 0.007694, 0.006549), (0.0175, 0.007925, 0.006406), (0.0175, 0.008164, 0.006278), (0.0175, 0.008412, 0.006166), (0.0175, 0.008666, 0.00607), (0.0175, 0.008926, 0.005991), (0.0175, 0.00919, 0.00593), (0.0175, 0.009458, 0.005885), (0.0175, 0.009729, 0.005859), (0.0175, 0.01, 0.00585), (0.0175, 0.0106, 0.0008369), (0.0175, 0.0112, 0.0008958), (0.0175, 0.0118, 0.000955), (0.0175, 0.01238, 0.00113), (0.0175, 0.01295, 0.001305), (0.0175, 0.01353, 0.00148), (0.0175, 0.01406, 0.001764), (0.0175, 0.01459, 0.002048), (0.0175, 0.01512, 0.002332), (0.0175, 0.01559, 0.002715), (0.0175, 0.01605, 0.003096), (0.0175, 0.01652, 0.003479), (0.0175, 0.0169, 0.003945), (0.0175, 0.01729, 0.00441), (0.0175, 0.01767, 0.004876), (0.0175, 0.01795, 0.005409), (0.0175, 0.01824, 0.005939), (0.0175, 0.01852, 0.006471), (0.0175, 0.0187, 0.007048), (0.0175, 0.01887, 0.007623), (0.0175, 0.01905, 0.008201), (0.0175, 0.0191, 0.008801), (0.0175, 0.01916, 0.009399), (0.0175, 0.01922, 0.01), (0.0175, 0.01916, 0.0106), (0.0175, 0.0191, 0.0112), (0.0175, 0.01905, 0.0118), (0.0175, 0.01887, 0.01238), (0.0175, 0.0187, 0.01295), (0.0175, 0.01852, 0.01353), (0.0175, 0.01824, 0.01406), (0.0175, 0.01795, 0.01459), (0.0175, 0.01767, 0.01512), (0.0175, 0.01729, 0.01559), (0.0175, 0.0169, 0.01605), (0.0175, 0.01652, 0.01652), (0.0175, 0.01605, 0.0169), (0.0175, 0.01559, 0.01729), (0.0175, 0.01512, 0.01767), (0.0175, 0.01459, 0.01795), (0.0175, 0.01406, 0.01824), (0.0175, 0.01353, 0.01852), (0.0175, 0.01295, 0.0187), (0.0175, 0.01238, 0.01887), (0.0175, 0.0118, 0.01905), (0.0175, 0.0112, 0.0191), (0.0175, 0.0106, 0.01916), (0.0175, 0.009729, 0.01414), (0.0175, 0.01, 0.01415), (0.0175, 0.009458, 0.01411), (0.0175, 0.00919, 0.01407), (0.0175, 0.008926, 0.01401), (0.0175, 0.008666, 0.01393), (0.0175, 0.008412, 0.01383), (0.0175, 0.008164, 0.01372), (0.0195, 0.007694, 0.01345), (0.0195, 0.007474, 0.01329), (0.0195, 0.007925, 0.01359), (0.0195, 0.008164, 0.01372), (0.0195, 0.008412, 0.01383), (0.0195, 0.008666, 0.01393), (0.0195, 0.008926, 0.01401), (0.0195, 0.00919, 0.01407), (0.0195, 0.009458, 0.01411), (0.0195, 0.009729, 0.01414), (0.0195, 0.01, 0.01415), (0.0195, 0.01027, 0.01414), (0.0195, 0.01054, 0.01411), (0.0195, 0.01081, 0.01407), (0.0195, 0.01107, 0.01401), (0.0195, 0.01133, 0.01393), (0.0195, 0.01159, 0.01383), (0.0195, 0.01184, 0.01372), (0.0195, 0.01208, 0.01359), (0.0195, 0.01231, 0.01345), (0.0195, 0.01253, 0.01329), (0.0195, 0.01274, 0.01312), (0.0195, 0.01293, 0.01293), (0.0195, 0.01312, 0.01274), (0.0195, 0.01652, 0.003479), (0.0195, 0.01605, 0.003096), (0.0195, 0.01559, 0.002715), (0.0195, 0.01512, 0.002332), (0.0195, 0.01459, 0.002048), (0.0195, 0.01406, 0.001764), (0.0195, 0.01353, 0.00148), (0.0195, 0.01295, 0.001305), (0.0195, 0.01238, 0.00113), (0.0195, 0.0118, 0.000955), (0.0195, 0.0112, 0.0008958), (0.0195, 0.0106, 0.0008369), (0.0195, 0.01, 0.0007778), (0.0195, 0.009399, 0.0008369), (0.0195, 0.008801, 0.0008958), (0.0195, 0.008201, 0.000955), (0.0195, 0.007623, 0.00113), (0.0195, 0.007048, 0.001305), (0.0195, 0.006471, 0.00148), (0.0195, 0.005939, 0.001764), (0.0195, 0.005409, 0.002048), (0.0195, 0.004876, 0.002332), (0.0195, 0.00441, 0.002715), (0.0195, 0.003945, 0.003096), (0.0195, 0.003479, 0.003479), (0.0195, 0.003096, 0.003945), (0.0195, 0.002715, 0.00441), (0.0195, 0.002332, 0.004876), (0.0195, 0.002048, 0.005409), (0.0195, 0.001764, 0.005939), (0.0195, 0.00148, 0.006471), (0.0195, 0.001305, 0.007048), (0.0195, 0.00113, 0.007623), (0.0195, 0.000955, 0.008201), (0.0195, 0.0008958, 0.008801), (0.0195, 0.0008369, 0.009399), (0.0195, 0.005859, 0.01027), (0.0195, 0.00585, 0.01), (0.0195, 0.005885, 0.01054), (0.0195, 0.00593, 0.01081), (0.0195, 0.005991, 0.01107), (0.0195, 0.00607, 0.01133), (0.0195, 0.006166, 0.01159), (0.0195, 0.006278, 0.01184), (0.0195, 0.006406, 0.01208), (0.0195, 0.006549, 0.01231), (0.0195, 0.006708, 0.01253), (0.0195, 0.00688, 0.01274), (0.0195, 0.007065, 0.01293), (0.0195, 0.007264, 0.01312), (0.0195, 0.0191, 0.0112), (0.0195, 0.01916, 0.0106), (0.0195, 0.01916, 0.009399), (0.0195, 0.0191, 0.008801), (0.0195, 0.01887, 0.007623), (0.0195, 0.0187, 0.007048), (0.0195, 0.01824, 0.005939), (0.0195, 0.01795, 0.005409), (0.0195, 0.01729, 0.00441), (0.001372, -0.02, 0.01092), (0.001275, -0.02, 0.01105), (0.001167, -0.02, 0.01117), (0.001047, -0.02, 0.01128), (0.0009167, -0.02, 0.01137), (0.0007778, -0.02, 0.01146), (0.0006314, -0.02, 0.01152), (0.000479, -0.02, 0.01158), (0.0003219, -0.02, 0.01162), (0.0001617, -0.02, 0.01164), (0.0001617, -0.02, 0.02836), (0.0003219, -0.02, 0.02838), (0.000479, -0.02, 0.02842), (0.0006314, -0.02, 0.02848), (0.0007778, -0.02, 0.02854), (0.0009167, -0.02, 0.02863), (0.001047, -0.02, 0.02872), (0.001167, -0.02, 0.02883), (0.001275, -0.02, 0.02895), (0.001372, -0.02, 0.02908), (0.001455, -0.02, 0.02922), (-0.0175, -0.018, 0.0), (-0.0195, 0.00445, 0.01036), (-0.0195, 0.004386, 0.01057), (-0.0195, 0.004386, 0.009426), (-0.0195, 0.004417, 0.009529), (-0.0195, 0.004471, 0.009707), (-0.0195, 0.01, 0.0058), (-0.0195, 0.009726, 0.005827), (-0.0195, 0.009636, 0.00445), (-0.0195, 0.009426, 0.004386), (-0.01925, 0.009389, 0.003915), (-0.01925, 0.009222, 0.003778), (-0.01925, 0.01102, 0.002579), (-0.01925, 0.01108, 0.002785), (-0.01925, 0.0111, 0.003), (-0.01925, 0.01108, 0.003215), (-0.01925, 0.01102, 0.003421), (-0.0195, 0.01055, 0.005854), (-0.0195, 0.01106, 0.004061), (-0.0195, 0.01075, 0.004291), (-0.0195, 0.01067, 0.01567), (-0.0195, 0.01083, 0.01575), (-0.0195, 0.01106, 0.01594), (-0.0195, 0.009426, 0.01561), (-0.0195, 0.009529, 0.01558), (-0.0195, 0.009636, 0.01555), (-0.0195, 0.01396, 0.008656), (-0.0195, 0.0157, 0.009262), (-0.0195, 0.01575, 0.009167), (-0.0195, 0.01587, 0.009023), (-0.0195, 0.01594, 0.008939), (-0.01925, 0.01639, 0.009085), (-0.01925, 0.01658, 0.008984), (-0.0195, 0.01747, 0.008583), (-0.0195, 0.01757, 0.008614), (-0.0195, 0.01774, 0.008702), (-0.0195, 0.01783, 0.008753), (-0.0195, 0.01806, 0.008939), (-0.0195, 0.01825, 0.009167), (-0.0195, 0.01833, 0.009331), (-0.0195, 0.01602, 0.01113), (-0.0195, 0.01594, 0.01106), (-0.0195, 0.01575, 0.01083), (-0.0195, 0.0045, 0.01), (-0.01925, 0.009579, 0.004016), (-0.01925, 0.009785, 0.004079), (-0.01925, 0.01, 0.0041), (-0.01925, 0.01021, 0.004079), (-0.01925, 0.01042, 0.004016), (-0.01925, 0.01061, 0.003915), (-0.01925, 0.01078, 0.003778), (-0.01925, 0.01091, 0.003611), (-0.01925, 0.01622, 0.009222), (-0.01925, 0.01609, 0.009389), (-0.01925, 0.01598, 0.009579), (-0.01925, 0.01592, 0.009785), (-0.0195, 0.01027, 0.005827), (-0.0195, 0.009815, 0.01552), (-0.0195, 0.01, 0.0155), (-0.0195, 0.01029, 0.01553), (-0.0195, 0.0104, 0.01556), (-0.0195, 0.01057, 0.01561), (-0.0195, 0.01561, 0.01057), (-0.0195, 0.01555, 0.01036), (-0.0195, 0.01551, 0.01011), (-0.0195, 0.0155, 0.01), (-0.0195, 0.01553, 0.009707), (-0.0195, 0.01561, 0.009426), (0.0195, 0.01345, 0.01231), (0.0195, 0.01329, 0.01253), (0.0195, 0.01383, 0.01159), (0.0195, 0.01372, 0.01184), (0.0195, 0.01359, 0.01207), (0.0195, 0.01407, 0.01081), (0.0195, 0.01401, 0.01107), (0.0195, 0.01393, 0.01133), (0.0195, 0.005859, 0.009729), (0.0195, 0.005885, 0.009458), (0.0195, 0.00593, 0.00919), (0.0195, 0.005991, 0.008926), (0.0195, 0.00607, 0.008666), (0.0195, 0.006166, 0.008412), (0.0195, 0.006278, 0.008164), (0.0195, 0.006406, 0.007925), (0.0195, 0.006549, 0.007694), (0.0195, 0.006708, 0.007474), (0.0195, 0.00688, 0.007264), (0.0195, 0.007065, 0.007065), (0.0195, 0.007264, 0.00688), (0.0195, 0.007474, 0.006708), (0.0195, 0.007694, 0.006549), (0.0195, 0.007925, 0.006406), (0.0195, 0.008164, 0.006278), (0.0195, 0.008412, 0.006166), (0.0195, 0.008666, 0.00607), (0.0195, 0.008926, 0.005991), (0.0195, 0.00919, 0.00593), (0.0195, 0.009458, 0.005885), (0.0195, 0.009729, 0.005859), (0.0195, 0.01, 0.00585), (0.0175, 0.01027, 0.005859), (0.0175, 0.01027, 0.01414), (0.0175, 0.01054, 0.005885), (0.0175, 0.01081, 0.00593), (0.0175, 0.01107, 0.005991), (0.0175, 0.01133, 0.00607), (0.0175, 0.01159, 0.006166), (0.0175, 0.01184, 0.006278), (0.0175, 0.01208, 0.006406), (0.0175, 0.01231, 0.006549), (0.0175, 0.01253, 0.006708), (0.0175, 0.01274, 0.00688), (0.0175, 0.01293, 0.007065), (0.0175, 0.01312, 0.007264), (0.0175, 0.01329, 0.007474), (0.0175, 0.01345, 0.007694), (0.0175, 0.01359, 0.007925), (0.0175, 0.01372, 0.008164), (0.0175, 0.01383, 0.008412), (0.0175, 0.01393, 0.008666), (0.0175, 0.01401, 0.008926), (0.0175, 0.01407, 0.00919), (0.0175, 0.01411, 0.009458), (0.0175, 0.01414, 0.009729), (0.0175, 0.01415, 0.01), (0.0175, 0.01414, 0.01027), (0.0175, 0.01411, 0.01054), (0.0175, 0.01407, 0.01081), (0.0175, 0.01401, 0.01107), (0.0175, 0.01393, 0.01133), (0.0175, 0.01383, 0.01159), (0.0175, 0.01372, 0.01184), (0.0175, 0.01359, 0.01207), (0.0175, 0.01345, 0.01231), (0.0175, 0.01329, 0.01253), (0.0175, 0.01312, 0.01274), (0.0175, 0.01293, 0.01293), (0.0175, 0.01274, 0.01312), (0.0175, 0.01253, 0.01329), (0.0175, 0.01231, 0.01345), (0.0175, 0.01208, 0.01359), (0.0175, 0.01184, 0.01372), (0.0175, 0.01159, 0.01383), (0.0175, 0.01133, 0.01393), (0.0175, 0.01107, 0.01401), (0.0175, 0.01081, 0.01407), (0.0175, 0.01054, 0.01411), (0.0195, 0.01312, 0.007264), (0.0195, 0.01293, 0.007065), (0.0195, 0.01274, 0.00688), (0.0195, 0.01253, 0.006708), (0.0195, 0.01231, 0.006549), (0.0195, 0.01208, 0.006406), (0.0195, 0.01184, 0.006278), (0.0195, 0.01159, 0.006166), (0.0195, 0.01133, 0.00607), (0.0195, 0.01107, 0.005991), (0.0195, 0.01081, 0.00593), (0.0195, 0.01054, 0.005885), (0.0195, 0.01027, 0.005859), (0.0195, 0.01415, 0.01), (0.0195, 0.01414, 0.01027), (0.0195, 0.01411, 0.01054), (0.0195, 0.01411, 0.009458), (0.0195, 0.01407, 0.00919), (0.0195, 0.01414, 0.009729), (0.0195, 0.01393, 0.008666), (0.0195, 0.01383, 0.008412), (0.0195, 0.01401, 0.008926), (0.0195, 0.01359, 0.007925), (0.0195, 0.01345, 0.007694), (0.0195, 0.01372, 0.008164), (0.0195, 0.01329, 0.007474), (-0.0195, 0.01, 0.0045), (-0.0195, 0.01057, 0.004386), (-0.0195, 0.01029, 0.004471)], [], [(0, 1, 2, 3), (5, 6, 1, 0), (2, 1, 7, 8), (3, 2, 9, 10), (11, 4, 0, 3, 166, 311, 569, 250, 1253, 1252, 1251, 1250, 1249, 1248, 1247, 1246, 1749, 1748, 1747, 1746, 1745, 1744, 1743, 1742, 1741, 1740, 1258, 1257, 1256, 1255, 1210, 662, 1211, 1254, 721, 312, 134, 133, 43, 5, 16, 82, 260, 577, 1002, 1524, 1760, 1759, 1758, 1757, 1756, 1755, 1754, 1753, 1752, 1751, 1750, 1245, 1244, 1243, 1242, 1241, 1240, 1239, 1238, 1237, 1236, 1235, 1234, 999, 568, 73), (12, 13, 14, 15, 16, 5, 0, 4, 17, 18, 19, 20, 21, 22, 23, 24, 25, 26, 27, 28, 29, 30, 31, 32, 33, 34, 35, 36, 37, 38, 39, 40, 41, 42), (43, 44, 6, 5), (7, 1, 6, 45, 46, 47), (2, 8, 48), (49, 50, 51, 52, 53, 54, 55, 56, 57, 58, 59, 60, 61, 62, 63, 64, 65, 48, 8, 7, 47, 66, 67), (68, 3, 10, 69), (70, 9, 2, 71), (10, 9, 72, 69), (74, 75, 4, 11), (76, 77, 12, 42), (77, 78, 13, 12), (78, 79, 14, 13), (79, 80, 15, 14), (80, 81, 16, 15), (75, 83, 17, 4), (83, 84, 18, 17), (84, 85, 19, 18), (85, 86, 20, 19), (86, 87, 21, 20), (87, 88, 22, 21), (88, 89, 23, 22), (89, 90, 24, 23), (90, 91, 25, 24), (91, 92, 26, 25), (92, 93, 27, 26), (93, 94, 28, 27), (94, 95, 29, 28), (95, 96, 30, 29), (31, 30, 96, 97), (32, 31, 97, 98), (33, 32, 98, 99), (34, 33, 99, 100), (35, 34, 100, 101), (36, 35, 101, 102), (37, 36, 102, 103), (103, 104, 38, 37), (104, 105, 39, 38), (105, 106, 40, 39), (106, 107, 41, 40), (107, 76, 42, 41), (44, 43, 108, 109), (45, 6, 44, 110), (111, 112, 46, 45, 110, 113, 114, 115, 116, 117, 118, 119), (46, 112, 66, 47), (2, 48, 65), (120, 50, 49), (50, 120, 51), (51, 120, 121, 52), (52, 121, 53), (53, 121, 122, 54), (54, 122, 55), (55, 122, 123, 2, 56), (56, 2, 57), (57, 2, 58), (58, 2, 59), (59, 2, 60), (60, 2, 61), (61, 2, 62), (62, 2, 63), (63, 2, 64), (64, 2, 65), (67, 66, 124, 125, 126, 127, 128, 129, 130, 131, 132), (1761, 68, 69, 72), (3, 68, 133, 134, 135, 136, 137, 138, 139, 140, 141, 142, 143, 144, 145, 146, 147, 148, 149, 150, 151, 152, 153, 154, 155, 156, 157, 158, 159, 160, 161, 162, 163, 164, 165, 166), (71, 167, 168, 70), (169, 170, 171, 72, 9, 70, 172, 173, 174, 175, 176, 177, 178, 179, 180, 181, 182, 183, 184, 185, 186, 187, 188, 189, 190, 191, 192, 193, 194, 195, 196, 197, 198, 199, 200, 201, 202, 203, 204, 205, 206, 207, 208, 209, 210, 211, 212, 213, 214, 215, 216, 217, 218, 219, 220, 221, 222, 223), (71, 2, 123, 224, 225, 226, 227, 228, 229, 230, 231, 232, 233, 234, 235, 236, 237, 238, 239, 240, 241, 242, 243, 244, 245, 246, 247, 248, 249), (251, 74, 11, 73), (252, 75, 74, 253), (77, 76, 107, 106, 105, 104, 103, 102, 101, 100, 99, 98, 97, 96, 95, 94, 93, 92, 91, 90, 89, 88, 87, 86, 85, 84, 83, 75, 254, 255, 256, 257, 258, 259, 81, 80, 79, 78), (81, 259, 82, 16), (261, 44, 109, 262), (43, 133, 263, 108), (263, 264, 109, 108), (110, 44, 113), (132, 131, 265, 266, 128, 112, 111), (113, 44, 114), (114, 44, 115), (115, 44, 116), (116, 44, 117), (117, 44, 118), (44, 267, 119, 118), (268, 269, 124, 66, 112, 128, 127), (255, 125, 124, 256), (126, 125, 255, 254, 252, 253, 270, 271), (127, 126, 271, 272, 273, 274, 275, 276, 277, 278, 279, 280, 281, 282, 283), (129, 128, 284, 285, 286, 287, 288, 289, 290, 291, 292, 293, 294, 295, 296), (130, 129, 296, 297, 298, 299, 300, 301, 302, 303, 304, 305, 306, 307), (308, 131, 130, 307), (1761, 72, 171, 309), (68, 1761, 310, 133), (313, 314, 135, 134), (314, 315, 136, 135), (315, 316, 137, 136), (316, 317, 138, 137), (317, 318, 139, 138), (318, 319, 140, 139), (319, 320, 141, 140), (320, 321, 142, 141), (321, 322, 143, 142), (322, 323, 144, 143), (323, 324, 145, 144), (324, 325, 146, 145), (325, 326, 147, 146), (326, 327, 148, 147), (327, 328, 149, 148), (328, 329, 150, 149), (329, 330, 151, 150), (330, 331, 152, 151), (331, 332, 153, 152), (332, 333, 154, 153), (333, 334, 155, 154), (155, 334, 335, 156), (336, 337, 158, 157), (337, 338, 159, 158), (338, 339, 160, 159), (339, 340, 161, 160), (340, 341, 162, 161), (341, 342, 163, 162), (342, 343, 164, 163), (343, 344, 165, 164), (344, 345, 166, 165), (346, 347, 348, 349, 350, 351, 352, 353, 354, 355, 356, 357, 358, 167, 71, 359, 360, 361, 362, 363, 364, 365, 366, 367, 368, 369, 370, 371, 372, 373, 374, 375, 376, 377, 378, 379, 380, 381), (168, 167, 358, 382), (70, 168, 383, 384, 385, 386, 387), (388, 389, 390, 391, 392, 393, 394, 395, 396, 397, 398, 399, 400, 401, 402, 403, 404, 405, 406, 407, 408, 409, 410, 411, 412, 413, 414, 415, 416, 417, 418, 419, 420, 421, 422, 423, 424, 425, 426, 427, 169, 223, 222, 221, 220, 219, 218, 217, 216, 215, 214, 213, 212, 211, 210, 209, 208, 207, 206, 205, 204, 203, 202, 201, 200, 199, 198, 197, 196, 195, 194, 193, 192, 191, 190, 189, 188, 187, 186, 185, 184, 183, 182, 181, 180, 179, 178, 177, 176, 175, 174, 173, 172, 70, 387, 386, 385, 384, 383, 428, 429, 430, 431, 432, 433, 434, 435, 436), (383, 168, 382, 437, 438, 439, 440, 441, 442, 443, 444, 445, 446, 447, 448, 449, 450, 451, 452, 453, 454, 455, 456, 457, 458, 170, 169, 459, 460, 461, 462, 463, 464, 465, 466, 467, 468, 469, 470, 471, 472, 473, 474, 475, 476, 477, 478, 479, 480, 481, 482, 483, 484, 485), (170, 486, 309, 171), (487, 488, 489, 490, 491, 492, 493, 494, 495, 496, 497, 498, 499, 500, 501, 502, 503, 504, 346, 381, 380, 379, 378, 377, 376, 375, 374, 373, 372, 371, 370, 369, 368, 367, 366, 365, 364, 363, 362, 361, 360, 359, 71, 249, 248, 247, 246, 245, 244, 243, 242, 241, 240, 239, 238, 237, 236, 235, 234, 233, 232, 231, 230, 229, 228, 227, 226, 225, 505, 506, 507, 508, 509, 510), (225, 224, 511, 512, 1761, 309, 486, 513, 514, 515, 516, 517, 518, 519, 520, 521, 522, 523, 500, 524, 525, 526, 527, 528, 529, 530, 531, 532, 533, 534, 535, 536, 537, 538, 539, 540, 541, 542, 543, 544, 545, 546, 547, 548, 549, 550, 551, 552, 553, 554, 555, 556, 557, 558, 559, 560, 561, 562, 563, 564, 565, 566, 567), (570, 251, 73, 568), (253, 74, 251, 270), (254, 75, 252), (256, 124, 269, 257), (269, 268, 571, 572, 573, 574, 575, 258, 257), (259, 258, 575), (259, 576, 260, 82), (262, 578, 579, 261), (580, 581, 582, 310, 583, 584, 267, 44, 261, 585, 586, 587, 588, 589, 590, 591, 592, 593, 594, 595, 596, 597, 598, 599, 600, 601, 602, 603, 604, 605, 606, 607, 608, 609, 610, 611, 612, 613, 614, 615, 616, 617, 618, 619, 620, 621, 622, 623, 624, 625, 626, 627, 628, 629, 630, 631, 632, 633, 634, 635, 636), (262, 109, 264, 637, 638, 639, 640, 641, 642, 643, 644, 645, 646, 647, 648, 649, 650, 651, 652, 653, 654, 655, 656, 657, 658, 659, 660, 661), (133, 310, 264, 263), (663, 265, 131, 308), (266, 265, 663, 664), (128, 266, 664, 665, 666, 667, 668, 669, 670, 671, 672, 673, 674, 675, 284), (268, 127, 283, 676, 677, 678, 679, 680, 681, 682, 683, 684, 685, 686, 571), (270, 251, 272, 271), (272, 687, 688, 273), (689, 690, 274, 273), (690, 691, 275, 274), (692, 276, 275, 691), (276, 692, 693, 277), (693, 694, 278, 277), (695, 279, 278, 694), (695, 696, 280, 279), (696, 697, 281, 280), (697, 698, 282, 281), (698, 699, 283, 282), (284, 700, 701, 285), (285, 701, 702, 286), (286, 702, 703, 287), (704, 288, 287, 703), (704, 705, 289, 288), (706, 290, 289, 705), (706, 707, 291, 290), (291, 707, 708, 292), (708, 293, 292), (708, 709, 294, 293), (709, 710, 295, 294), (710, 345, 296, 295), (345, 344, 297, 296), (344, 343, 298, 297), (343, 342, 299, 298), (342, 341, 300, 299), (341, 340, 301, 300), (340, 302, 301), (340, 339, 303, 302), (339, 338, 304, 303), (338, 337, 305, 304), (337, 336, 306, 305), (336, 335, 307, 306), (307, 335, 334, 333, 332, 331, 330, 329, 328, 327, 326, 325, 324, 323, 322, 321, 320, 319, 318, 317, 316, 315, 314, 313, 711, 712, 713, 714, 715, 716, 717, 718, 719, 720, 664, 663, 308), (345, 710, 311, 166), (134, 312, 711, 313), (335, 336, 157, 156), (346, 722, 448, 447, 347), (446, 348, 347, 447), (445, 349, 348, 446), (444, 350, 349, 445), (443, 351, 350, 444), (442, 352, 351, 443), (441, 353, 352, 442), (440, 354, 353, 441), (439, 355, 354, 440), (438, 356, 355, 439), (437, 357, 356, 438), (382, 358, 357, 437), (723, 724, 388, 436), (388, 724, 725, 389), (389, 725, 726, 390), (726, 727, 391, 390), (391, 727, 728, 392), (392, 728, 729, 393), (729, 730, 394, 393), (394, 730, 731, 395), (395, 731, 732, 396), (732, 733, 397, 396), (397, 733, 734, 398), (398, 734, 735, 399), (735, 736, 737, 738, 739, 740, 741, 742, 743, 400, 399), (400, 743, 744, 745, 746, 747, 401), (401, 747, 748, 749, 402), (749, 750, 751, 403, 402), (403, 751, 752, 753, 404), (404, 753, 754, 755, 405), (755, 756, 757, 758, 759, 760, 406, 405), (406, 760, 761, 762, 763, 764, 765, 766, 767, 768, 769, 407), (407, 769, 770, 408), (770, 771, 409, 408), (409, 771, 772, 410), (410, 772, 773, 411), (773, 774, 412, 411), (412, 774, 775, 413), (413, 775, 776, 414), (414, 776, 777, 415), (415, 777, 778, 416), (416, 778, 779, 417), (417, 779, 780, 418), (780, 781, 419, 418), (419, 781, 782, 420), (420, 782, 783, 421), (783, 784, 422, 421), (422, 784, 785, 423), (423, 785, 786, 787, 788, 789, 790, 791, 792, 424), (792, 793, 794, 795, 796, 425, 424), (425, 796, 797, 798, 799, 426), (426, 799, 800, 801, 802, 803, 427), (169, 427, 804, 805, 806, 807, 808, 809, 810, 811, 812, 813, 814, 815, 468, 467, 466, 465, 464, 463, 462, 461, 460, 459), (428, 383, 485, 484, 483, 482, 481, 480, 479, 478, 477, 476, 816, 817, 818, 819, 820, 821, 822, 823, 824, 825, 826, 827), (428, 828, 829, 830, 429), (429, 830, 831, 832, 430), (832, 833, 834, 835, 431, 430), (431, 835, 836, 837, 838, 839, 840, 841, 842, 432), (432, 842, 843, 433), (843, 844, 434, 433), (434, 844, 845, 435), (435, 845, 723, 436), (448, 523, 522, 449), (449, 522, 521, 450), (450, 521, 520, 451), (451, 520, 519, 452), (452, 519, 518, 453), (453, 518, 517, 454), (454, 517, 516, 455), (455, 516, 515, 456), (456, 515, 514, 457), (457, 514, 513, 458), (458, 513, 486, 170), (469, 468, 846), (470, 469, 847, 848), (471, 470, 1381, 849), (472, 471, 1393, 850), (473, 472, 851, 852), (474, 473, 853, 854), (475, 474, 855, 856), (476, 475, 857), (508, 858, 859, 860, 861, 862, 863, 864, 865, 866, 867, 868, 869, 870, 871, 872, 873, 874, 875, 876, 877, 878, 879, 880, 493, 492, 491, 490, 489, 488, 487, 510, 509), (881, 863, 862, 882, 883, 884, 885, 886, 887, 888, 889, 890, 891, 892, 893, 894, 895, 896, 897, 898, 899, 900, 901, 902, 903, 904, 905, 906, 907, 908, 909, 910, 911, 912, 913, 914, 915, 916, 917, 918, 919, 497, 496, 495, 494, 493, 880, 920, 921, 922, 923, 924, 925, 926, 927, 928, 929, 930, 931, 932), (497, 919, 933, 934, 935, 936, 937, 938, 939, 940, 941, 942, 943, 944, 945, 946, 947, 948, 949, 950, 951, 952, 953, 499, 498), (505, 225, 567, 566, 565, 564, 563, 562, 561, 560, 559, 558, 557, 556, 555, 554, 553, 552, 551, 550, 549, 548, 547, 546, 545, 544, 543, 542, 541, 540, 539, 538, 537, 536, 535, 534, 533, 532, 531, 530, 529, 528, 527, 526, 525, 524, 500, 499, 953, 952, 951, 950, 954, 955, 956, 957, 958, 959, 960, 961, 962, 963, 964, 965, 966, 967), (500, 523, 346, 504, 503, 502, 501), (958, 968, 969, 970, 971, 972, 973, 974, 975, 976, 977, 978, 979, 980, 981, 891, 982, 983, 984, 985, 986, 987, 988, 989, 990, 991, 992, 993, 994, 995, 996, 997, 998, 858, 508, 507, 506, 505, 967, 966, 965, 964, 963, 962, 961, 960, 959), (709, 708, 250, 569), (687, 570, 568, 999), (570, 272, 251), (1000, 572, 571, 686), (1000, 1001, 573, 572), (1001, 576, 574, 573), (576, 259, 575, 574), (576, 1001, 577, 260), (1003, 1004, 1005, 1006, 1007, 1008, 1009, 1010, 1011, 1012, 1013, 1014, 1015, 1016, 1017, 1018, 1019, 578, 262, 1020, 1021, 1022, 1023, 1024, 1025, 1026, 1027, 1028, 1029, 1030, 1031, 1032), (1019, 1033, 579, 578), (261, 579, 1034, 1035, 1036, 1037, 1038), (1039, 1040, 1041, 1042, 1043, 1044, 1045, 1046, 1047, 1048, 1049, 1050, 1051, 1052, 1053, 1054, 1055, 1056, 1057, 1058, 1059, 1060, 1061, 1062, 1063, 1064, 1065, 1066, 1067, 1068, 1069, 1070, 1071, 1072, 1073, 1074, 1075, 1076, 1077, 1078, 580, 636, 635, 634, 633, 632, 631, 630, 629, 628, 627, 626, 625, 624, 623, 622, 621, 620, 619, 618, 617, 616, 615, 614, 613, 612, 611, 610, 609, 608, 607, 606, 605, 604, 603, 602, 601, 600, 599, 598, 597, 596, 595, 594, 593, 592, 591, 590, 589, 588, 587, 586, 585, 261, 1038, 1037, 1036, 1035, 1034, 1079, 1080, 1081, 1082, 1083, 1084, 1085, 1086, 1087), (1088, 1089, 1090, 1091, 1092, 1093, 1094, 1095, 1096, 1097, 1098, 1099, 581, 580, 1100, 1101, 1102, 1103, 1104, 1105, 1106, 1107, 1108, 1109, 1110, 1111, 1112, 1113, 1114, 1115, 1116, 1117, 1118), (1119, 582, 581, 1120), (264, 310, 582, 1119), (1121, 1122, 1123, 1124, 1125, 1126, 1127, 1128, 1129, 1130, 1131, 1132, 1133, 1134, 1135, 1136, 1137, 1138, 1139, 1140, 1141, 1142, 1003, 1032, 1031, 1030, 1029, 1028, 1027, 1026, 1025, 1024, 1023, 1022, 1021, 1020, 262, 661, 660, 659, 658, 657, 656, 655, 654, 653, 652, 651, 650, 649, 648, 647, 646, 645, 644, 643, 642, 641, 640, 639, 638, 637, 1143, 1144, 1145, 1146, 1147, 1148, 1149, 1150, 1151, 1152, 1153, 1154, 1155, 1156, 1157), (637, 264, 1119, 1120, 1158, 1159, 1160, 1161, 1162, 1163, 1164, 1165, 1166, 1167, 1007, 1006, 1168, 1169, 1170, 1171, 1172, 1173, 1174, 1175, 1176, 1177, 1178, 1179, 1180, 1181, 1182, 1183, 1184, 1185, 1186, 1187, 1188, 1189, 1190, 1191, 1192, 1193, 1194, 1195, 1196, 1197, 1198, 1199, 1200, 1201, 1202, 1203, 1204, 1205, 1206, 1207, 1208, 1209), (1212, 665, 664, 720), (1213, 666, 665, 1212), (666, 1213, 667), (667, 1213, 1214, 668), (668, 1214, 1215, 669), (669, 1215, 1216, 670), (670, 1216, 1217, 671), (671, 1217, 1218, 672), (672, 1218, 1219, 673), (673, 1219, 1220, 674), (674, 1220, 1221, 675), (675, 1221, 700, 284), (699, 1222, 676, 283), (1222, 1223, 677, 676), (1223, 1224, 678, 677), (1224, 1225, 679, 678), (1225, 1226, 680, 679), (1226, 1227, 681, 680), (1227, 1228, 682, 681), (1228, 1229, 683, 682), (1229, 1230, 684, 683), (1230, 1231, 685, 684), (1232, 1233, 686, 685), (570, 687, 272), (688, 687, 999, 1234), (689, 273, 688), (690, 689, 1235, 1236), (691, 690, 1236, 1237), (692, 691, 1237, 1238), (693, 692, 1238, 1239), (694, 693, 1239, 1240), (695, 694, 1240, 1241), (696, 695, 1241, 1242), (697, 696, 1242, 1243), (698, 697, 1243, 1244), (699, 698, 1244, 1245), (701, 700, 1246, 1247), (702, 701, 1247, 1248), (703, 702, 1248, 1249), (704, 703, 1249, 1250), (705, 704, 1250, 1251), (706, 705, 1251, 1252), (707, 706, 1252, 1253), (708, 707, 1253, 250), (710, 709, 569, 311), (712, 711, 312, 721), (713, 712, 721, 1254), (714, 713, 1254, 1211), (715, 714, 1211, 662), (716, 715, 662, 1210), (717, 716, 1210, 1255), (718, 717, 1255, 1256), (719, 718, 1256, 1257), (720, 719, 1257, 1258), (346, 523, 448, 722), (899, 898, 724, 723, 845, 844), (898, 897, 727, 726, 725, 724), (897, 896, 730, 729, 728, 727), (896, 895, 733, 732, 731, 730), (895, 894, 736, 735, 734, 733), (736, 1259, 1260, 1261, 737), (739, 1264, 740), (741, 1265, 742), (746, 1269, 747), (1270, 749, 748, 1271), (757, 1279, 758), (759, 1280, 760), (761, 1281, 762), (762, 1281, 1282, 763), (764, 1283, 765), (766, 1284, 767), (1285, 768, 767, 1286, 1287, 1288), (892, 1289, 771, 770, 769, 768), (1289, 1290, 774, 773, 772, 771), (1290, 1291, 777, 776, 775, 774), (1291, 1292, 780, 779, 778, 777), (1292, 1293, 783, 782, 781, 780), (1293, 1294, 786, 785, 784, 783), (786, 1295, 1296, 1297, 787), (789, 1300, 790), (794, 1304, 795), (1305, 796, 795, 1304), (796, 1305, 797), (1306, 798, 797, 1305), (799, 1307, 800), (801, 1308, 802), (1309, 803, 802, 1308), (427, 803, 1310, 1311, 804), (804, 1311, 1312, 1313, 1314, 1315, 805), (1315, 1316, 1317, 1318, 1319, 1320, 806, 805), (806, 1320, 1321, 1322, 1323, 1324, 1325, 1326, 807), (807, 1326, 1327, 808), (1327, 1328, 809, 808), (809, 1328, 1329, 810), (810, 1329, 1330, 811), (1330, 1331, 812, 811), (812, 1331, 1332, 813), (813, 1332, 1333, 814), (1333, 1334, 815, 814), (815, 1334, 1335, 468), (1336, 1337, 828, 428, 827), (1338, 1339, 816, 476), (816, 1339, 1340, 817), (817, 1340, 1341, 818), (1341, 1342, 819, 818), (819, 1342, 1343, 820), (820, 1343, 1344, 821), (1344, 1345, 822, 821), (822, 1345, 1346, 823), (823, 1346, 1347, 824), (1347, 1348, 1349, 1350, 1351, 1352, 1353, 1354, 1355, 825, 824), (825, 1355, 1356, 1357, 1358, 826), (826, 1358, 1359, 1336, 827), (833, 832, 1364, 1365), (1366, 835, 834, 1367), (836, 1368, 837), (1371, 841, 840, 1372, 1373, 1374, 1375), (900, 899, 844, 843, 842, 841), (1376, 1377, 469, 846), (468, 1335, 846), (1378, 1379, 470, 848), (469, 1377, 1380, 847), (847, 1380, 1378, 848), (849, 1382, 1383, 1384, 1385, 1386, 1387, 1388, 1389, 1390, 1391, 1392, 471), (1394, 1395, 1396, 1397, 472, 850), (1398, 1399, 1400, 1401, 1402, 473, 852), (472, 1397, 1403, 1404, 851), (851, 1404, 1405, 1398, 852), (1406, 1407, 474, 854), (473, 1402, 1408, 1409, 1410, 1411, 1412, 1413, 1414, 853), (853, 1414, 1406, 854), (1415, 1416, 475, 856), (474, 1407, 1417, 855), (855, 1417, 1415, 856), (857, 1418, 476), (475, 1416, 1418, 857), (859, 858, 1265, 1264), (860, 859, 1264, 1263), (861, 860, 1263, 1262), (862, 861, 1262, 1419), (864, 863, 1368, 1366), (865, 864, 1366, 1367), (866, 865, 1367, 1365), (867, 866, 1365, 1364), (868, 867, 1364, 1363), (869, 868, 1363, 1362), (870, 869, 1362, 1361), (871, 870, 1361, 1360), (872, 871, 1360, 1420), (873, 872, 1420, 1421), (874, 873, 1421, 1422), (875, 874, 1422, 1423), (876, 875, 1423, 1424), (879, 878, 1426, 1427), (880, 879, 1427, 1428), (882, 862, 1419, 1429), (883, 882, 1429, 1430), (884, 883, 1430, 1431), (885, 884, 1431, 1432), (886, 885, 1432, 1433), (887, 886, 1433, 1434), (888, 887, 1434, 1435), (889, 888, 1435, 1436), (890, 889, 1436, 1284), (891, 890, 1284, 1283), (891, 981, 1437, 1438, 1439, 1440, 1441, 1442, 1443, 1444, 1445, 1446, 1447, 1448, 1449, 1450, 1451, 1452, 1453, 1454, 968, 958, 957, 956, 955, 954, 950, 949, 1455, 1456, 1457, 1458, 1459, 1460, 911, 910, 1461, 1462, 1463, 1464, 1465, 1466, 1467, 1468, 1294, 1293, 1292, 1291, 1290, 1289, 892), (893, 892, 768, 1285, 1469, 1470), (894, 893, 1470, 1471, 1259, 736), (901, 900, 841, 1371, 1472, 1473), (902, 901, 1473, 1474, 1475, 1348), (903, 902, 1348, 1347, 1346, 1345), (904, 903, 1345, 1344, 1343, 1342), (905, 904, 1342, 1341, 1340, 1339), (906, 905, 1339, 1338, 1418, 1416), (907, 906, 1416, 1415, 1417, 1407), (908, 907, 1407, 1406, 1414, 1413), (909, 908, 1413, 1476, 1477, 1478), (1461, 910, 909, 1478, 1479, 1480, 1383), (912, 911, 1481, 1482), (913, 912, 1482, 1483), (914, 913, 1483, 1484), (915, 914, 1484, 1485), (916, 915, 1485, 1486), (917, 916, 1486, 1487), (918, 917, 1487, 1488), (919, 918, 1488, 1489), (922, 921, 1491, 1492), (925, 924, 1494, 1495), (926, 925, 1495, 1496), (927, 926, 1496, 1497), (928, 927, 1497, 1498), (929, 928, 1498, 1499), (930, 929, 1499, 1500), (931, 930, 1500, 1501), (932, 931, 1501, 1370), (933, 919, 1489, 1502), (934, 933, 1502, 1503), (935, 934, 1503, 1504), (936, 935, 1504, 1505), (937, 936, 1505, 1506), (938, 937, 1506, 1507), (939, 938, 1507, 1508), (940, 939, 1508, 1509), (941, 940, 1509, 1510), (942, 941, 1510, 1511), (943, 942, 1511, 1512), (944, 943, 1512, 1513), (945, 944, 1513, 1514), (946, 945, 1514, 1515), (947, 946, 1515, 1516), (948, 947, 1516, 1517), (949, 948, 1517, 1518), (969, 968, 1519, 1520), (972, 971, 1522, 1523), (973, 972, 1523, 1309), (974, 973, 1309, 1308), (975, 974, 1308, 1307), (976, 975, 1307, 1306), (977, 976, 1306, 1305), (978, 977, 1305, 1304), (979, 978, 1304, 1303), (982, 891, 1283, 1282), (983, 982, 1282, 1281), (984, 983, 1281, 1280), (985, 984, 1280, 1279), (986, 985, 1279, 1278), (987, 986, 1278, 1277), (988, 987, 1277, 1276), (989, 988, 1276, 1275), (990, 989, 1275, 1274), (991, 990, 1274, 1273), (992, 991, 1273, 1272), (993, 992, 1272, 1270), (994, 993, 1270, 1271), (995, 994, 1271, 1269), (996, 995, 1269, 1268), (997, 996, 1268, 1267), (998, 997, 1267, 1266), (858, 998, 1266, 1265), (1233, 1000, 686), (1001, 1000, 1002, 577), (1004, 1003, 1525), (1005, 1004, 1526, 1527), (1006, 1005, 1528, 1529), (1088, 1530, 1008, 1007, 1089), (1008, 1531, 1532, 1009), (1009, 1532, 1533, 1010), (1010, 1533, 1534, 1011), (1011, 1534, 1535, 1012), (1012, 1535, 1536, 1013), (1013, 1536, 1537, 1014), (1014, 1537, 1538, 1015), (1015, 1538, 1539, 1016), (1016, 1539, 1540, 1017), (1017, 1540, 1541, 1018), (1018, 1541, 1033, 1019), (1034, 579, 1033, 1541, 1540, 1539, 1538, 1537, 1536, 1535, 1534, 1533, 1532, 1531, 1088, 1542, 1543, 1544, 1545, 1546, 1547, 1548, 1549, 1550, 1551, 1552, 1553, 1554, 1555, 1556, 1557, 1558, 1559, 1560), (1087, 1561, 1562, 1039), (1563, 1040, 1039, 1562), (1040, 1563, 1564, 1041), (1041, 1564, 1565, 1042), (1566, 1043, 1042, 1565), (1043, 1566, 1567, 1044), (1044, 1567, 1568, 1045), (1569, 1046, 1045, 1568), (1046, 1569, 1570, 1047), (1047, 1570, 1571, 1048), (1048, 1571, 1572, 1049), (1049, 1572, 1573, 1050), (1050, 1573, 1574, 1051), (1051, 1574, 1575, 1052), (1052, 1575, 1576, 1053), (1577, 1054, 1053, 1576), (1054, 1577, 1578, 1055), (1055, 1578, 1579, 1056), (1580, 1057, 1056, 1579), (1057, 1580, 1581, 1058), (1058, 1581, 1582, 1059), (1583, 1060, 1059, 1582), (1060, 1583, 1584, 1061), (1061, 1584, 1585, 1062), (1586, 1063, 1062, 1585), (1063, 1586, 1587, 1064), (1064, 1587, 1588, 1065), (1589, 1066, 1065, 1588), (1066, 1589, 1590, 1067), (1067, 1590, 1591, 1068), (1592, 1069, 1068, 1591), (1069, 1592, 1593, 1070), (1070, 1593, 1594, 1071), (1595, 1072, 1071, 1594), (1072, 1595, 1596, 1073), (1073, 1596, 1597, 1074), (1598, 1075, 1074, 1597), (1075, 1598, 1599, 1076), (1076, 1599, 1600, 1077), (1601, 1078, 1077, 1600), (1079, 1034, 1560, 1559, 1558, 1557, 1556, 1555, 1554, 1553, 1552, 1551, 1550, 1549, 1548, 1547, 1546, 1545, 1544, 1543, 1542, 1088, 1118, 1117, 1116, 1115, 1114, 1113, 1112, 1111, 1110, 1109, 1108, 1107, 1106, 1105, 1104, 1103, 1102, 1101, 1100, 580, 1078, 1602, 1603, 1604, 1605, 1606, 1607, 1608, 1609, 1610, 1611, 1612, 1613, 1614, 1615, 1616, 1617, 1618, 1619, 1620, 1621, 1622, 1623, 1624, 1625, 1626, 1627, 1628, 1629, 1630, 1631, 1632, 1633, 1634, 1635, 1636, 1637, 1638, 1639, 1640, 1641, 1642, 1643, 1644, 1645, 1646, 1647, 1648), (1649, 1080, 1079, 1650), (1080, 1649, 1651, 1081), (1081, 1651, 1652, 1082), (1653, 1083, 1082, 1652), (1083, 1653, 1654, 1084), (1084, 1654, 1655, 1085), (1656, 1086, 1085, 1655), (1086, 1656, 1561, 1087), (1167, 1090, 1089, 1007), (1166, 1091, 1090, 1167), (1165, 1092, 1091, 1166), (1164, 1093, 1092, 1165), (1163, 1094, 1093, 1164), (1162, 1095, 1094, 1163), (1161, 1096, 1095, 1162), (1160, 1097, 1096, 1161), (1159, 1098, 1097, 1160), (1158, 1099, 1098, 1159), (1120, 581, 1099, 1158), (1657, 1121, 1157, 1658), (1121, 1657, 1659, 1122), (1122, 1659, 1660, 1123), (1661, 1124, 1123, 1660), (1124, 1661, 1662, 1125), (1125, 1662, 1663, 1126), (1664, 1127, 1126, 1663), (1127, 1664, 1665, 1128), (1128, 1665, 1666, 1129), (1667, 1130, 1129, 1666), (1130, 1667, 1668, 1131), (1131, 1668, 1669, 1132), (1670, 1133, 1132, 1669), (1133, 1670, 1671, 1134), (1134, 1671, 1672, 1135), (1673, 1136, 1135, 1672), (1136, 1673, 1674, 1137), (1137, 1674, 1675, 1138), (1676, 1139, 1138, 1675), (1139, 1676, 1677, 1140), (1140, 1677, 1678, 1141), (1679, 1142, 1141, 1678), (1142, 1679, 1680, 1003), (1143, 637, 1209, 1208, 1207, 1206, 1205, 1204, 1203, 1202, 1201, 1200, 1199, 1198, 1197, 1196, 1195, 1194, 1193, 1192, 1191, 1190, 1189, 1188, 1187, 1186, 1185, 1184, 1183, 1182, 1181, 1180, 1179, 1178, 1177, 1176, 1175, 1174, 1173, 1172, 1681, 1682, 1683, 1684, 1685, 1686, 1687, 1688, 1689, 1690, 1691, 1692, 1693, 1694, 1695, 1696, 1697, 1698, 1699, 1700, 1701, 1702, 1703, 1704, 1705, 1706, 1707, 1708, 1709, 1710, 1711, 1712, 1713, 1714, 1715, 1716), (1717, 1144, 1143, 1718), (1144, 1717, 1719, 1145), (1145, 1719, 1720, 1146), (1146, 1720, 1721, 1147), (1147, 1721, 1722, 1148), (1148, 1722, 1723, 1149), (1149, 1723, 1724, 1150), (1150, 1724, 1725, 1151), (1726, 1152, 1151, 1725), (1152, 1726, 1727, 1153), (1153, 1727, 1728, 1154), (1729, 1155, 1154, 1728), (1155, 1729, 1730, 1156), (1156, 1730, 1658, 1157), (1168, 1006, 1731, 1732), (1169, 1168, 1733, 1734), (1170, 1169, 1735, 1736), (1171, 1170, 1737, 1738), (1172, 1171, 1739), (1212, 720, 1258, 1740), (1213, 1212, 1740, 1741), (1214, 1213, 1741, 1742), (1215, 1214, 1742, 1743), (1216, 1215, 1743, 1744), (1217, 1216, 1744, 1745), (1218, 1217, 1745, 1746), (1219, 1218, 1746, 1747), (1220, 1219, 1747, 1748), (1221, 1220, 1748, 1749), (700, 1221, 1749, 1246), (1222, 699, 1245, 1750), (1223, 1222, 1750, 1751), (1224, 1223, 1751, 1752), (1225, 1224, 1752, 1753), (1226, 1225, 1753, 1754), (1227, 1226, 1754, 1755), (1228, 1227, 1755, 1756), (1229, 1228, 1756, 1757), (1230, 1229, 1757, 1758), (1231, 1230, 1758, 1759), (1231, 1232, 685), (1233, 1232, 1760, 1524), (689, 688, 1234, 1235), (1259, 1471, 1762, 1763, 1260), (1261, 1260, 1429, 1419), (1261, 1419, 1262, 737), (1263, 738, 737, 1262), (1264, 739, 738, 1263), (1265, 741, 740, 1264), (1266, 743, 742, 1265), (1267, 744, 743, 1266), (1268, 745, 744, 1267), (1269, 746, 745, 1268), (1271, 748, 747, 1269), (1272, 750, 749, 1270), (1273, 751, 750, 1272), (1274, 752, 751, 1273), (1275, 753, 752, 1274), (1276, 754, 753, 1275), (1277, 755, 754, 1276), (1278, 756, 755, 1277), (1279, 757, 756, 1278), (1280, 759, 758, 1279), (1281, 761, 760, 1280), (1283, 764, 763, 1282), (1284, 766, 765, 1283), (767, 1284, 1436, 1286), (1469, 1285, 1288, 1764, 1765, 1766), (1287, 1286, 1436, 1435), (1287, 1435, 1434, 1288), (1294, 1468, 1767, 1768, 1295, 786), (1295, 1768, 1769, 1770, 1296), (1296, 1771, 1772, 1297), (1298, 787, 1297, 1772), (1299, 788, 787, 1298), (1300, 789, 788, 1299), (1301, 791, 790, 1300), (1302, 792, 791, 1301), (1303, 793, 792, 1302), (1304, 794, 793, 1303), (1307, 799, 798, 1306), (1308, 801, 800, 1307), (803, 1309, 1523, 1310), (1310, 1523, 1311), (1311, 1523, 1522, 1312), (1312, 1522, 1313), (1313, 1522, 1521, 1314), (1314, 1521, 1520, 1315), (1315, 1520, 1519, 1316), (1316, 1519, 1317), (1317, 1519, 1773, 1318), (1318, 1773, 1319), (1320, 1319, 1773, 1774), (1320, 1774, 1775, 1321), (1321, 1775, 1776, 1322), (1322, 1776, 1777, 1323), (1323, 1777, 1812, 1324), (1778, 1325, 1324, 1779, 1780), (1467, 1466, 1328, 1327, 1326, 1325), (1466, 1465, 1331, 1330, 1329, 1328), (1465, 1464, 1334, 1333, 1332, 1331), (1464, 1463, 1377, 1376, 1335, 1334), (1336, 1421, 1420, 1337), (476, 1418, 1338), (1348, 1475, 1781, 1782, 1783, 1349), (1349, 1491, 1490, 1350), (1350, 1490, 1351), (1351, 1490, 1428, 1352), (1352, 1428, 1353), (1353, 1428, 1427, 1354), (1354, 1427, 1426, 1355), (1355, 1426, 1425, 1356), (1356, 1425, 1424, 1357), (1357, 1424, 1423, 1358), (1358, 1423, 1422, 1359), (1359, 1422, 1421, 1336), (1360, 828, 1337, 1420), (1361, 829, 828, 1360), (1362, 830, 829, 1361), (1363, 831, 830, 1362), (1364, 832, 831, 1363), (1367, 834, 833, 1365), (1368, 836, 835, 1366), (1369, 838, 837, 1368), (1370, 839, 838, 1369), (1501, 840, 839, 1370), (1472, 1371, 1375, 1784, 1785, 1786), (840, 1501, 1500, 1372), (1372, 1500, 1373), (1373, 1500, 1499, 1374), (1374, 1499, 1375), (846, 1335, 1376), (1463, 1462, 1379, 1378, 1380, 1377), (470, 1379, 1787, 1381), (1381, 1787, 1382, 849), (1462, 1461, 1383, 1382, 1787, 1379), (1383, 1480, 1788, 1789, 1790, 1791, 1384), (1385, 1384, 1813, 1792), (1385, 1792, 1386), (1386, 1792, 1793, 1387), (1387, 1793, 1388), (1388, 1793, 1518, 1389), (1389, 1518, 1390), (1391, 1390, 1518, 1517), (1391, 1517, 1516, 1392), (1392, 1794, 1795, 1796, 1797, 1798, 1393, 471), (1393, 1798, 1799, 1800, 1394, 850), (1511, 1395, 1394), (1395, 1511, 1510, 1396), (1396, 1510, 1509, 1397), (1399, 1398, 1505, 1504), (1399, 1504, 1503, 1400), (1400, 1503, 1401), (1503, 1502, 1402, 1401), (1397, 1509, 1508, 1403), (1403, 1508, 1507, 1404), (1404, 1507, 1506, 1405), (1405, 1506, 1505, 1398), (1402, 1502, 1408), (1408, 1502, 1489, 1409), (1409, 1489, 1488, 1410), (1410, 1488, 1487, 1411), (1411, 1487, 1486, 1412), (1476, 1413, 1412, 1801, 1802, 1803), (1424, 1425, 877, 876), (1425, 1426, 878, 877), (1428, 1490, 920, 880), (1370, 1369, 881, 932), (1369, 1368, 863, 881), (1429, 1260, 1763, 1430), (1430, 1763, 1762, 1431), (1431, 1762, 1804, 1432), (1432, 1804, 1766, 1433), (1433, 1765, 1764, 1434), (1437, 981, 1301, 1300), (1438, 1437, 1300, 1299), (1439, 1438, 1299, 1298), (1440, 1439, 1298, 1772), (1441, 1440, 1772, 1771), (1442, 1441, 1771, 1805), (1443, 1442, 1805, 1806), (1444, 1443, 1806, 1807), (1445, 1444, 1807, 1808), (1446, 1445, 1808, 1809), (1447, 1446, 1809, 1810), (1448, 1447, 1810, 1811), (1449, 1448, 1811, 1812), (1450, 1449, 1812, 1777), (1451, 1450, 1777, 1776), (1452, 1451, 1776, 1775), (1453, 1452, 1775, 1774), (1454, 1453, 1774, 1773), (968, 1454, 1773, 1519), (1455, 949, 1518, 1793), (1456, 1455, 1793, 1792), (1457, 1456, 1792, 1813), (1458, 1457, 1813, 1814), (1459, 1458, 1814, 1815), (1460, 1459, 1815, 1816), (911, 1460, 1816, 1481), (1468, 1467, 1325, 1778, 1817, 1767), (1470, 1469, 1766, 1804), (1471, 1470, 1804, 1762), (1473, 1472, 1786, 1818, 1819), (1474, 1473, 1819, 1820), (1475, 1474, 1820, 1821, 1822, 1781), (1477, 1476, 1803, 1823, 1824), (1478, 1477, 1824, 1825, 1826), (1479, 1478, 1826, 1827), (1480, 1479, 1827, 1828, 1788), (1482, 1481, 1826, 1825), (1482, 1824, 1823, 1483), (1483, 1823, 1803, 1484), (1484, 1803, 1802, 1485), (1486, 1485, 1802, 1801), (1490, 1491, 921, 920), (1492, 1493, 923, 922), (1491, 1349, 1783, 1492), (1493, 1494, 924, 923), (1494, 1821, 1820, 1495), (1495, 1820, 1819, 1496), (1496, 1818, 1786, 1497), (1497, 1785, 1784, 1498), (1375, 1499, 1498, 1784), (1511, 1394, 1800, 1512), (1512, 1799, 1798, 1513), (1513, 1798, 1797, 1514), (1514, 1797, 1796, 1515), (1515, 1795, 1794, 1516), (1520, 1521, 970, 969), (1521, 1522, 971, 970), (1303, 1302, 980, 979), (1302, 1301, 981, 980), (1000, 1233, 1524, 1002), (1829, 1004, 1525, 1830), (1003, 1830, 1525), (1831, 1005, 1527, 1832), (1004, 1829, 1833, 1526), (1526, 1833, 1832, 1527), (1834, 1006, 1529, 1835), (1005, 1831, 1836, 1528), (1528, 1836, 1835, 1529), (1088, 1531, 1008, 1530), (1562, 1561, 1659, 1657), (1563, 1562, 1657, 1658), (1564, 1563, 1658, 1730), (1565, 1564, 1730, 1729), (1565, 1729, 1728, 1566), (1566, 1728, 1727, 1567), (1567, 1727, 1726, 1568), (1568, 1726, 1725, 1569), (1570, 1569, 1725, 1724), (1571, 1570, 1724, 1723), (1572, 1571, 1723, 1722), (1573, 1572, 1722, 1721), (1574, 1573, 1721, 1720), (1575, 1574, 1720, 1719), (1576, 1575, 1719, 1717), (1577, 1576, 1717, 1718), (1578, 1577, 1718, 1837), (1579, 1578, 1837, 1838), (1580, 1579, 1838, 1839), (1581, 1580, 1839, 1840), (1582, 1581, 1840, 1841), (1583, 1582, 1841, 1842), (1584, 1583, 1842, 1843), (1585, 1584, 1843, 1844), (1586, 1585, 1844, 1845), (1587, 1586, 1845, 1846), (1588, 1587, 1846, 1847), (1588, 1847, 1848, 1589), (1590, 1589, 1848, 1849), (1590, 1849, 1850, 1591), (1592, 1591, 1850, 1851), (1593, 1592, 1851, 1852), (1594, 1593, 1852, 1853), (1595, 1594, 1853, 1854), (1596, 1595, 1854, 1855), (1597, 1596, 1855, 1856), (1598, 1597, 1856, 1857), (1599, 1598, 1857, 1858), (1600, 1599, 1858, 1859), (1601, 1600, 1859, 1860), (1078, 1601, 1861, 1602), (1648, 1862, 1650, 1079), (1602, 1861, 1863, 1603), (1864, 1604, 1603, 1863), (1604, 1864, 1865, 1605), (1605, 1865, 1866, 1606), (1867, 1607, 1606, 1866), (1607, 1867, 1868, 1608), (1608, 1868, 1869, 1609), (1870, 1610, 1609, 1869), (1610, 1870, 1871, 1611), (1611, 1871, 1872, 1612), (1873, 1613, 1612, 1872), (1613, 1873, 1874, 1614), (1614, 1874, 1875, 1615), (1876, 1616, 1615, 1875), (1616, 1876, 1877, 1617), (1617, 1877, 1878, 1618), (1879, 1619, 1618, 1878), (1619, 1879, 1880, 1620), (1620, 1880, 1881, 1621), (1621, 1881, 1882, 1622), (1622, 1882, 1883, 1623), (1623, 1883, 1884, 1624), (1624, 1884, 1885, 1625), (1886, 1626, 1625, 1885), (1626, 1886, 1887, 1627), (1627, 1887, 1888, 1628), (1889, 1629, 1628, 1888), (1629, 1889, 1890, 1630), (1630, 1890, 1891, 1631), (1892, 1632, 1631, 1891), (1632, 1892, 1893, 1633), (1633, 1893, 1894, 1634), (1895, 1635, 1634, 1894), (1635, 1895, 1896, 1636), (1636, 1896, 1897, 1637), (1898, 1638, 1637, 1897), (1638, 1898, 1899, 1639), (1639, 1899, 1900, 1640), (1901, 1641, 1640, 1900), (1641, 1901, 1902, 1642), (1642, 1902, 1903, 1643), (1904, 1644, 1643, 1903), (1644, 1904, 1905, 1645), (1645, 1905, 1906, 1646), (1907, 1647, 1646, 1906), (1647, 1907, 1862, 1648), (1649, 1650, 1667, 1666), (1651, 1649, 1666, 1665), (1652, 1651, 1665, 1664), (1653, 1652, 1664, 1663), (1654, 1653, 1663, 1662), (1655, 1654, 1662, 1661), (1656, 1655, 1661, 1660), (1561, 1656, 1660, 1659), (1650, 1862, 1668, 1667), (1862, 1907, 1669, 1668), (1907, 1906, 1670, 1669), (1906, 1905, 1671, 1670), (1905, 1904, 1672, 1671), (1904, 1903, 1673, 1672), (1903, 1902, 1674, 1673), (1902, 1901, 1675, 1674), (1901, 1900, 1676, 1675), (1900, 1899, 1677, 1676), (1899, 1898, 1678, 1677), (1898, 1897, 1679, 1678), (1897, 1896, 1680, 1679), (1003, 1680, 1830), (1716, 1837, 1718, 1143), (1172, 1908, 1909, 1681), (1910, 1682, 1681, 1909), (1682, 1910, 1911, 1683), (1683, 1911, 1912, 1684), (1913, 1685, 1684, 1912), (1685, 1913, 1914, 1686), (1686, 1914, 1915, 1687), (1916, 1688, 1687, 1915), (1688, 1916, 1917, 1689), (1689, 1917, 1918, 1690), (1919, 1691, 1690, 1918), (1691, 1919, 1920, 1692), (1692, 1920, 1860, 1693), (1859, 1694, 1693, 1860), (1694, 1859, 1858, 1695), (1695, 1858, 1857, 1696), (1856, 1697, 1696, 1857), (1697, 1856, 1855, 1698), (1698, 1855, 1854, 1699), (1853, 1700, 1699, 1854), (1700, 1853, 1852, 1701), (1701, 1852, 1851, 1702), (1850, 1703, 1702, 1851), (1703, 1850, 1849, 1704), (1704, 1849, 1848, 1705), (1847, 1706, 1705, 1848), (1706, 1847, 1846, 1707), (1707, 1846, 1845, 1708), (1844, 1709, 1708, 1845), (1709, 1844, 1843, 1710), (1710, 1843, 1842, 1711), (1841, 1712, 1711, 1842), (1712, 1841, 1840, 1713), (1713, 1840, 1839, 1714), (1838, 1715, 1714, 1839), (1715, 1838, 1837, 1716), (1921, 1168, 1732, 1922), (1006, 1834, 1923, 1731), (1731, 1923, 1922, 1732), (1734, 1924, 1925, 1169), (1168, 1921, 1926, 1733), (1733, 1926, 1924, 1734), (1736, 1927, 1928, 1170), (1169, 1925, 1929, 1735), (1735, 1929, 1927, 1736), (1738, 1930, 1931, 1171), (1932, 1737, 1170, 1928), (1737, 1932, 1930, 1738), (1739, 1908, 1172), (1933, 1739, 1171, 1931), (1232, 1231, 1759, 1760), (1288, 1434, 1764), (1433, 1766, 1765), (1768, 1767, 1934, 1769), (1769, 1806, 1805, 1770), (1770, 1805, 1771, 1296), (1817, 1778, 1780, 1935, 1936), (1324, 1812, 1811, 1779), (1779, 1811, 1810, 1780), (1493, 1782, 1781), (1782, 1493, 1492, 1783), (1497, 1786, 1785), (1789, 1788, 1815, 1814), (1789, 1814, 1790), (1813, 1791, 1790, 1814), (1791, 1813, 1384), (1392, 1516, 1794), (1795, 1515, 1796), (1799, 1512, 1800), (1486, 1801, 1412), (1815, 1828, 1827, 1816), (1816, 1827, 1826, 1481), (1767, 1817, 1936, 1934), (1496, 1819, 1818), (1821, 1494, 1822), (1822, 1494, 1493, 1781), (1824, 1482, 1825), (1828, 1815, 1788), (1895, 1894, 1829, 1830), (1892, 1891, 1831, 1832), (1894, 1893, 1833, 1829), (1893, 1892, 1832, 1833), (1889, 1888, 1834, 1835), (1891, 1890, 1836, 1831), (1890, 1889, 1835, 1836), (1861, 1601, 1860, 1920), (1863, 1861, 1920, 1919), (1864, 1863, 1919, 1918), (1865, 1864, 1918, 1917), (1865, 1917, 1916, 1866), (1867, 1866, 1916, 1915), (1868, 1867, 1915, 1914), (1869, 1868, 1914, 1913), (1870, 1869, 1913, 1912), (1871, 1870, 1912, 1911), (1872, 1871, 1911, 1910), (1873, 1872, 1910, 1909), (1874, 1873, 1909, 1908), (1875, 1874, 1908, 1933), (1876, 1875, 1933, 1931), (1877, 1876, 1931, 1930), (1878, 1877, 1930, 1932), (1879, 1878, 1932, 1928), (1880, 1879, 1928, 1927), (1881, 1880, 1927, 1929), (1882, 1881, 1929, 1925), (1883, 1882, 1925, 1924), (1884, 1883, 1924, 1926), (1885, 1884, 1926, 1921), (1886, 1885, 1921, 1922), (1887, 1886, 1922, 1923), (1888, 1887, 1923, 1834), (1896, 1895, 1830, 1680), (1739, 1933, 1908), (1934, 1807, 1806, 1769), (1780, 1810, 1809, 1935), (1935, 1809, 1808, 1936), (1936, 1808, 1807, 1934), (583, 512, 511, 584), (584, 511, 224, 123, 122, 121, 120, 49, 67, 132, 111, 119, 267), (512, 583, 310, 1761)])
me_cube_001.use_remesh_preserve_volume = False
me_cube_001.use_remesh_preserve_attributes = False
me_cube_001.use_mirror_vertex_groups = False
me_cube_001.update()

# ---- objects
ob_base = bpy.data.objects.new('Base', me_cube_001)

# ---- transforms, parenting, visibility, modifiers, constraints
ob_base.location = (0.0, 0.0, 0.0)
ob_base.lineart.crease_threshold = 0.0

# ---- collection membership
col_collection_1.objects.link(ob_base)

# ---- scene / render settings (as saved in the file)
scene.frame_start = 1; scene.frame_end = 250; scene.frame_set(1)
scene.render.engine = 'BLENDER_EEVEE_NEXT'
scene.render.resolution_percentage = 50
scene.render.dither_intensity = 0.0
scene.cycles.use_denoising = False
scene.cycles.samples = 128
scene.cycles.sampling_pattern = 'TABULATED_SOBOL'
scene.cycles.light_sampling_threshold = 0.0
scene.cycles.use_adaptive_sampling = False
scene.cycles.use_light_tree = False
scene.cycles.blur_glossy = 0.0
scene.cycles.sample_clamp_indirect = 0.0
scene.view_settings.view_transform = 'Standard'
bpy.context.view_layer.update()

# ---- added for rendering (the .blend has no active camera and no usable light): camera, sun
cam_auto = bpy.data.cameras.new('AutoCamera')
cam_auto.lens = 50.0
cam_auto.sensor_width = 36.0
cam_auto.clip_end = 1000.0
ob_auto_camera = bpy.data.objects.new('AutoCamera', cam_auto)
scene.collection.objects.link(ob_auto_camera)
ob_auto_camera.location = (0.185045, -0.222054, 0.168036)
ob_auto_camera.rotation_euler = (1.09748, -7.21219e-08, 0.694738)
scene.camera = ob_auto_camera
light_auto_sun = bpy.data.lights.new('AutoSun', 'SUN')
light_auto_sun.energy = 3.0
light_auto_sun.angle = 0.0523599
ob_auto_sun = bpy.data.objects.new('AutoSun', light_auto_sun)
scene.collection.objects.link(ob_auto_sun)
ob_auto_sun.rotation_euler = (0.872665, 0.174533, 0.523599)
bpy.context.view_layer.update()

